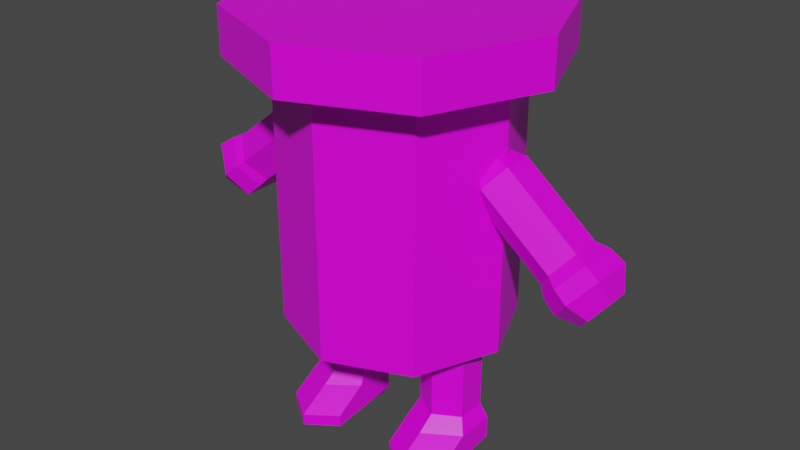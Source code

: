 # Source: Salt_Man_Rigged.blend  (saved by Blender 2.92.15; exported with 4.5.12 LTS)
import bpy
from mathutils import Matrix  # noqa: F401  (used for matrix-valued properties, if any)

bpy.ops.wm.read_factory_settings(use_empty=True)
scene = bpy.context.scene
scene.name = 'Scene'

# ---- collections
col_collection = bpy.data.collections.new('Collection'); scene.collection.children.link(col_collection)

# ---- images (referenced by path relative to the original .blend; pixels are not part of the script)
import os
ASSET_DIR = os.environ.get("B2B_ASSET_DIR", "")  # directory of the original .blend (textures are referenced by path, not embedded)
HERE = os.path.dirname(os.path.abspath(__file__))  # packed textures are extracted next to this script under _unpacked/

def load_image(name, relpath, width, height, colorspace="sRGB"):
    """Load a texture the original file referenced (path relative to the .blend, or extracted next to this script)."""
    p = next((c for c in (os.path.join(HERE, relpath), os.path.join(ASSET_DIR, relpath)) if relpath and os.path.exists(c)), "")
    if p:
        img = bpy.data.images.load(p, check_existing=True)
        img.name = name
    else:  # same state as the original file: an image datablock whose file is absent (Cycles renders it pink)
        img = bpy.data.images.new(name, width, height)
        img.source = "FILE"
        img.filepath = "//" + (relpath or name)
    img.colorspace_settings.name = colorspace
    return img
img_saltman_png = load_image('SaltMan.png', 'SaltMan.png', 1024, 1024, 'sRGB')

# ---- materials (node trees are filled in below, after node groups)
mat_material_001 = bpy.data.materials.new('Material.001')
mat_material_001.use_transparent_shadow = False

# ---- material node trees
mat_material_001.use_nodes = True; mat_material_001.node_tree.nodes.clear()
_N = mat_material_001.node_tree.nodes; _L = mat_material_001.node_tree.links
n0 = _N.new('ShaderNodeBsdfPrincipled'); n0.name = 'Principled BSDF'; n0.location = (10, 300)
n0.distribution = 'GGX'
n0.subsurface_method = 'RANDOM_WALK_SKIN'
n0.inputs[2].default_value = 0.4
n0.inputs[3].default_value = 1.45
n0.inputs[27].default_value = (0.0, 0.0, 0.0, 1.0)
n0.inputs[28].default_value = 1.0
n1 = _N.new('ShaderNodeOutputMaterial'); n1.name = 'Material Output'; n1.location = (300, 300)
n2 = _N.new('ShaderNodeNormalMap'); n2.name = 'Normal Map'; n2.location = (-300, -300)
n2.label = 'Normal/Map'
n2.inputs[0].default_value = 0.0
n3 = _N.new('ShaderNodeTexImage'); n3.name = 'Image Texture'; n3.location = (-280, 280)
n3.image = img_saltman_png
_L.new(n0.outputs[0], n1.inputs[0])
_L.new(n2.outputs[0], n0.inputs[5])
_L.new(n3.outputs[0], n0.inputs[0])
n1.is_active_output = True

# ---- world
world_world = bpy.data.worlds.new('World'); scene.world = world_world
world_world.use_nodes = True; world_world.node_tree.nodes.clear()
_N = world_world.node_tree.nodes; _L = world_world.node_tree.links
n0 = _N.new('ShaderNodeOutputWorld'); n0.name = 'World Output'; n0.location = (300, 300)
n1 = _N.new('ShaderNodeBackground'); n1.name = 'Background'; n1.location = (10, 300)
n1.inputs[0].default_value = (0.05088, 0.05088, 0.05088, 1.0)
_L.new(n1.outputs[0], n0.inputs[0])
n0.is_active_output = True
world_world.color = (0.05088, 0.05088, 0.05088)
world_world.use_sun_shadow = False
world_world.sun_shadow_jitter_overblur = 0.0

# ---- meshes
me_saltman_mesh = bpy.data.meshes.new('SaltMan_Mesh')
me_saltman_mesh.from_pydata([(0.03927, 0.4049, 0.4944), (-0.008236, 0.2172, 0.7283), (0.06063, 0.3857, 0.5928), (0.02985, 0.2172, 0.7283), (0.0262, 0.3483, 0.5463), (0.01081, 0.1965, 0.7026), (-0.04267, 0.3483, 0.5463), (-0.02728, 0.1965, 0.7026), (-0.0771, 0.3857, 0.5928), (-0.04633, 0.2172, 0.7283), (-0.04267, 0.4231, 0.6392), (-0.02728, 0.2379, 0.754), (0.0262, 0.4231, 0.6392), (0.01081, 0.2379, 0.754), (0.0262, 0.3881, 0.5143), (0.04355, 0.4356, 0.4675), (0.06063, 0.4255, 0.5608), (-0.04267, 0.3881, 0.5143), (-0.0771, 0.4255, 0.5608), (-0.04267, 0.4629, 0.6072), (0.0262, 0.4629, 0.6072), (0.0191, 0.4812, 0.449), (0.07145, 0.4456, 0.5445), (-0.05574, 0.4049, 0.4944), (-0.08792, 0.4456, 0.5445), (-0.05349, 0.4916, 0.5973), (0.03702, 0.4916, 0.5973), (0.07499, 0.4761, 0.5201), (-0.06002, 0.4356, 0.4675), (-0.09147, 0.4761, 0.5201), (-0.05703, 0.5244, 0.5752), (0.04056, 0.5244, 0.5752), (-0.008236, 0.5109, 0.4859), (0.04644, 0.5109, 0.4859), (-0.03557, 0.4812, 0.449), (-0.06291, 0.5109, 0.4859), (-0.03557, 0.5406, 0.5227), (0.0191, 0.5406, 0.5227), (0.06063, 0.3015, 0.6606), (0.0262, 0.2641, 0.6141), (-0.04267, 0.2641, 0.6141), (-0.0771, 0.3015, 0.6606), (-0.04267, 0.3389, 0.707), (0.0262, 0.3389, 0.707), (0.0262, 0.3053, 0.5809), (-0.04267, 0.3053, 0.5809), (-0.0771, 0.3427, 0.6274), (-0.04267, 0.38, 0.6739), (0.0262, 0.38, 0.6739), (0.06063, 0.3427, 0.6274), (0.06063, 0.2593, 0.6945), (0.0262, 0.222, 0.648), (-0.04267, 0.222, 0.648), (-0.0771, 0.2593, 0.6945), (-0.04267, 0.2967, 0.7409), (0.0262, 0.2967, 0.7409), (0.03677, -0.3997, 0.4973), (-0.008236, -0.2153, 0.7275), (0.06063, -0.3837, 0.5919), (0.02985, -0.2153, 0.7275), (0.0262, -0.3464, 0.5455), (0.01081, -0.1946, 0.7018), (-0.04267, -0.3464, 0.5455), (-0.02728, -0.1946, 0.7018), (-0.0771, -0.3837, 0.5919), (-0.04633, -0.2153, 0.7275), (-0.04267, -0.4211, 0.6384), (-0.02728, -0.236, 0.7532), (0.0262, -0.4211, 0.6384), (0.01081, -0.236, 0.7532), (0.0262, -0.3861, 0.5135), (0.04273, -0.4363, 0.465), (0.06063, -0.4235, 0.5599), (-0.04267, -0.3861, 0.5135), (-0.0771, -0.4235, 0.5599), (-0.04267, -0.4609, 0.6064), (0.0262, -0.4609, 0.6064), (0.0191, -0.4781, 0.4516), (0.06938, -0.4398, 0.5468), (-0.05324, -0.3997, 0.4973), (-0.08585, -0.4398, 0.5468), (-0.05142, -0.4841, 0.5983), (0.03495, -0.4841, 0.5983), (0.07432, -0.4763, 0.5175), (-0.0592, -0.4363, 0.465), (-0.09079, -0.4763, 0.5175), (-0.05635, -0.5241, 0.5722), (0.03988, -0.5241, 0.5722), (-0.008236, -0.5078, 0.4885), (0.04644, -0.5078, 0.4885), (-0.03557, -0.4781, 0.4516), (-0.06291, -0.5078, 0.4885), (-0.03557, -0.5375, 0.5254), (0.0191, -0.5375, 0.5254), (0.06063, -0.2995, 0.6597), (0.0262, -0.2621, 0.6133), (-0.04267, -0.2621, 0.6133), (-0.0771, -0.2995, 0.6597), (-0.04267, -0.3369, 0.7062), (0.0262, -0.3369, 0.7062), (0.0262, -0.3033, 0.5801), (-0.04267, -0.3033, 0.5801), (-0.0771, -0.3407, 0.6266), (-0.04267, -0.3781, 0.673), (0.0262, -0.3781, 0.673), (0.06063, -0.3407, 0.6266), (0.06063, -0.2574, 0.6936), (0.0262, -0.22, 0.6472), (-0.04267, -0.22, 0.6472), (-0.0771, -0.2574, 0.6936), (-0.04267, -0.2948, 0.7401), (0.0262, -0.2948, 0.7401), (0.0262, 0.08723, 0.1833), (0.0262, 0.08725, 0.1025), (0.0262, 0.2065, 0.1025), (0.0262, 0.2065, 0.1833), (0.06063, 0.1469, 0.1833), (0.02985, 0.1468, 0.3995), (-0.008235, 0.1532, 0.3995), (0.01081, 0.1138, 0.3995), (0.06063, 0.1468, 0.3455), (0.0262, 0.08721, 0.2385), (0.06063, 0.1469, 0.1025), (-0.04267, 0.08723, 0.1833), (-0.02728, 0.1138, 0.3995), (-0.04267, 0.08721, 0.2385), (-0.04267, 0.2065, 0.1833), (-0.04267, 0.2065, 0.1025), (-0.0771, 0.1469, 0.1833), (-0.04633, 0.1468, 0.3995), (-0.0771, 0.1468, 0.2385), (-0.04267, 0.08725, 0.1025), (-0.02728, 0.1798, 0.3996), (-0.04267, 0.2065, 0.2386), (-0.0771, 0.1469, 0.1025), (0.01081, 0.1798, 0.3996), (0.0262, 0.2065, 0.2386), (0.04658, 0.2258, 0.07076), (0.1026, 0.1469, 0.07416), (0.05083, 0.07783, 0.07451), (-0.05067, 0.07783, 0.07451), (-0.08086, 0.1469, 0.07416), (-0.04642, 0.2258, 0.07076), (0.1789, 0.1469, 0.00228), (0.1271, 0.07786, -0.000569), (-0.05067, 0.07786, 0.01682), (-0.08086, 0.1469, 0.01967), (-0.04642, 0.2259, 0.01721), (0.1228, 0.2259, -0.0001746), (-0.03684, 0.2098, 0.003156), (0.02804, 0.2098, 0.003156), (0.06431, 0.147, 0.003141), (0.02804, 0.08413, 0.003126), (-0.03684, 0.08413, 0.003126), (-0.07311, 0.147, 0.003141), (-0.008235, 0.147, 0.003141), (0.06063, 0.1468, 0.2385), (0.06063, 0.1468, 0.2914), (0.0262, 0.08717, 0.3455), (0.0262, 0.08719, 0.2914), (-0.04267, 0.08717, 0.3455), (-0.04267, 0.08719, 0.2914), (-0.0771, 0.1468, 0.3455), (-0.0771, 0.1468, 0.2914), (-0.04267, 0.2065, 0.3455), (-0.04267, 0.2065, 0.2914), (0.0262, 0.2065, 0.3455), (0.0262, 0.2065, 0.2914), (0.1789, 0.1469, 0.02953), (0.1271, 0.07784, 0.02828), (-0.05067, 0.07784, 0.04567), (-0.08086, 0.1469, 0.04691), (-0.04642, 0.2258, 0.04399), (0.1228, 0.2258, 0.0266), (0.0262, -0.08355, 0.1833), (0.0262, -0.08357, 0.1025), (0.0262, -0.2029, 0.1025), (0.0262, -0.2028, 0.1833), (0.06063, -0.1432, 0.1833), (0.02985, -0.1431, 0.3995), (-0.008235, -0.1508, 0.3995), (0.01081, -0.1101, 0.3995), (0.06063, -0.1431, 0.3455), (0.0262, -0.08353, 0.2385), (0.06063, -0.1432, 0.1025), (-0.04267, -0.08355, 0.1833), (-0.02728, -0.1101, 0.3995), (-0.04267, -0.08353, 0.2385), (-0.04267, -0.2028, 0.1833), (-0.04267, -0.2029, 0.1025), (-0.0771, -0.1432, 0.1833), (-0.04633, -0.1431, 0.3995), (-0.0771, -0.1432, 0.2385), (-0.04267, -0.08357, 0.1025), (-0.02728, -0.1761, 0.3996), (-0.04267, -0.2028, 0.2386), (-0.0771, -0.1432, 0.1025), (0.01081, -0.1761, 0.3996), (0.0262, -0.2028, 0.2386), (0.04658, -0.2221, 0.07076), (0.1026, -0.1432, 0.07416), (0.05083, -0.07415, 0.07451), (-0.05067, -0.07415, 0.07451), (-0.08086, -0.1432, 0.07416), (-0.04642, -0.2221, 0.07076), (0.1789, -0.1432, 0.02953), (0.1271, -0.07416, 0.02828), (-0.05067, -0.07416, 0.04567), (-0.08086, -0.1432, 0.04691), (-0.04642, -0.2222, 0.04399), (0.1228, -0.2222, 0.0266), (0.1228, -0.2222, -0.0001746), (-0.03684, -0.2061, 0.003156), (-0.04642, -0.2222, 0.01721), (0.02804, -0.2061, 0.003156), (0.1789, -0.1433, 0.00228), (0.1271, -0.07418, -0.000569), (0.06431, -0.1433, 0.003141), (-0.05067, -0.07418, 0.01682), (0.02804, -0.08045, 0.003126), (-0.08086, -0.1433, 0.01967), (-0.03684, -0.08045, 0.003126), (-0.07311, -0.1433, 0.003141), (-0.008235, -0.1433, 0.003141), (0.06063, -0.1432, 0.2385), (0.06063, -0.1432, 0.2914), (0.0262, -0.08349, 0.3455), (0.0262, -0.08351, 0.2914), (-0.04267, -0.08349, 0.3455), (-0.04267, -0.08351, 0.2914), (-0.0771, -0.1431, 0.3455), (-0.0771, -0.1432, 0.2914), (-0.04267, -0.2028, 0.3455), (-0.04267, -0.2028, 0.2914), (0.0262, -0.2028, 0.3455), (0.0262, -0.2028, 0.2914), (0.2639, 0.006222, 0.2906), (0.2639, 0.006222, 0.9066), (0.1855, -0.1832, 0.2906), (0.1855, -0.1832, 0.9066), (-0.003918, -0.2616, 0.2906), (-0.003918, -0.2616, 0.9066), (-0.1933, -0.1832, 0.2906), (-0.1933, -0.1832, 0.9066), (-0.2718, 0.006222, 0.2906), (-0.2718, 0.006222, 0.9066), (-0.1933, 0.1956, 0.2906), (-0.1933, 0.1956, 0.9066), (-0.003918, 0.2741, 0.2906), (-0.003918, 0.2741, 0.9066), (0.1855, 0.1956, 0.2906), (0.1855, 0.1956, 0.9066), (-0.003918, 0.006222, 1.014), (-0.003918, 0.006222, 0.2906), (0.2544, -0.252, 0.9066), (0.3613, 0.006222, 0.9066), (-0.003918, -0.359, 0.9066), (-0.2622, -0.252, 0.9066), (-0.3692, 0.006222, 0.9066), (-0.2622, 0.2645, 0.9066), (-0.003918, 0.3715, 0.9066), (0.2544, 0.2645, 0.9066), (0.2544, -0.252, 1.014), (0.3613, 0.006222, 1.014), (-0.003918, -0.359, 1.014), (-0.2622, -0.252, 1.014), (-0.3692, 0.006222, 1.014), (-0.2622, 0.2645, 1.014), (-0.003918, 0.3715, 1.014), (0.2544, 0.2645, 1.014)], [], [(4, 6, 17, 14), (1, 5, 3), (50, 3, 5, 51), (2, 4, 14, 16), (1, 7, 5), (51, 5, 7, 52), (10, 12, 20, 19), (1, 9, 7), (52, 7, 9, 53), (12, 2, 16, 20), (1, 11, 9), (53, 9, 11, 54), (8, 10, 19, 18), (1, 13, 11), (54, 11, 13, 55), (6, 8, 18, 17), (1, 3, 13), (55, 13, 3, 50), (19, 20, 26, 25), (20, 16, 22, 26), (16, 14, 0, 22), (14, 17, 23, 0), (17, 18, 24, 23), (18, 19, 25, 24), (26, 22, 27, 31), (22, 0, 15, 27), (0, 23, 28, 15), (23, 24, 29, 28), (24, 25, 30, 29), (25, 26, 31, 30), (29, 30, 36, 35), (30, 31, 37, 36), (31, 27, 33, 37), (27, 15, 21, 33), (15, 28, 34, 21), (28, 29, 35, 34), (32, 33, 21), (32, 21, 34), (32, 34, 35), (32, 35, 36), (32, 36, 37), (32, 37, 33), (48, 43, 38, 49), (47, 42, 43, 48), (46, 41, 42, 47), (45, 40, 41, 46), (44, 39, 40, 45), (49, 38, 39, 44), (2, 49, 44, 4), (4, 44, 45, 6), (6, 45, 46, 8), (8, 46, 47, 10), (10, 47, 48, 12), (12, 48, 49, 2), (43, 55, 50, 38), (42, 54, 55, 43), (41, 53, 54, 42), (40, 52, 53, 41), (39, 51, 52, 40), (38, 50, 51, 39), (60, 62, 73, 70), (57, 61, 59), (106, 59, 61, 107), (58, 60, 70, 72), (57, 63, 61), (107, 61, 63, 108), (66, 68, 76, 75), (57, 65, 63), (108, 63, 65, 109), (68, 58, 72, 76), (57, 67, 65), (109, 65, 67, 110), (64, 66, 75, 74), (57, 69, 67), (110, 67, 69, 111), (62, 64, 74, 73), (57, 59, 69), (111, 69, 59, 106), (75, 76, 82, 81), (76, 72, 78, 82), (72, 70, 56, 78), (70, 73, 79, 56), (73, 74, 80, 79), (74, 75, 81, 80), (82, 78, 83, 87), (78, 56, 71, 83), (56, 79, 84, 71), (79, 80, 85, 84), (80, 81, 86, 85), (81, 82, 87, 86), (85, 86, 92, 91), (86, 87, 93, 92), (87, 83, 89, 93), (83, 71, 77, 89), (71, 84, 90, 77), (84, 85, 91, 90), (88, 89, 77), (88, 77, 90), (88, 90, 91), (88, 91, 92), (88, 92, 93), (88, 93, 89), (104, 99, 94, 105), (103, 98, 99, 104), (102, 97, 98, 103), (101, 96, 97, 102), (100, 95, 96, 101), (105, 94, 95, 100), (58, 105, 100, 60), (60, 100, 101, 62), (62, 101, 102, 64), (64, 102, 103, 66), (66, 103, 104, 68), (68, 104, 105, 58), (99, 111, 106, 94), (98, 110, 111, 99), (97, 109, 110, 98), (96, 108, 109, 97), (95, 107, 108, 96), (94, 106, 107, 95), (112, 123, 131, 113), (118, 119, 117), (120, 117, 119, 158), (116, 112, 113, 122), (118, 124, 119), (158, 119, 124, 160), (126, 115, 114, 127), (118, 129, 124), (160, 124, 129, 162), (115, 116, 122, 114), (118, 132, 129), (162, 129, 132, 164), (128, 126, 127, 134), (118, 135, 132), (164, 132, 135, 166), (123, 128, 134, 131), (118, 117, 135), (166, 135, 117, 120), (127, 114, 137, 142), (114, 122, 138, 137), (122, 113, 139, 138), (113, 131, 140, 139), (131, 134, 141, 140), (134, 127, 142, 141), (173, 168, 143, 148), (168, 169, 144, 143), (169, 170, 145, 144), (170, 171, 146, 145), (171, 172, 147, 146), (172, 173, 148, 147), (146, 147, 149, 154), (147, 148, 150, 149), (148, 143, 151, 150), (143, 144, 152, 151), (144, 145, 153, 152), (145, 146, 154, 153), (155, 151, 152), (155, 152, 153), (155, 153, 154), (155, 154, 149), (155, 149, 150), (155, 150, 151), (136, 167, 157, 156), (133, 165, 167, 136), (130, 163, 165, 133), (125, 161, 163, 130), (121, 159, 161, 125), (156, 157, 159, 121), (116, 156, 121, 112), (112, 121, 125, 123), (123, 125, 130, 128), (128, 130, 133, 126), (126, 133, 136, 115), (115, 136, 156, 116), (167, 166, 120, 157), (165, 164, 166, 167), (163, 162, 164, 165), (161, 160, 162, 163), (159, 158, 160, 161), (157, 120, 158, 159), (142, 137, 173, 172), (141, 142, 172, 171), (140, 141, 171, 170), (139, 140, 170, 169), (138, 139, 169, 168), (137, 138, 168, 173), (174, 175, 193, 185), (180, 179, 181), (182, 226, 181, 179), (178, 184, 175, 174), (180, 181, 186), (226, 228, 186, 181), (188, 189, 176, 177), (180, 186, 191), (228, 230, 191, 186), (177, 176, 184, 178), (180, 191, 194), (230, 232, 194, 191), (190, 196, 189, 188), (180, 194, 197), (232, 234, 197, 194), (185, 193, 196, 190), (180, 197, 179), (234, 182, 179, 197), (189, 204, 199, 176), (176, 199, 200, 184), (184, 200, 201, 175), (175, 201, 202, 193), (193, 202, 203, 196), (196, 203, 204, 189), (210, 211, 215, 205), (205, 215, 216, 206), (206, 216, 218, 207), (207, 218, 220, 208), (208, 220, 213, 209), (209, 213, 211, 210), (220, 222, 212, 213), (213, 212, 214, 211), (211, 214, 217, 215), (215, 217, 219, 216), (216, 219, 221, 218), (218, 221, 222, 220), (223, 219, 217), (223, 221, 219), (223, 222, 221), (223, 212, 222), (223, 214, 212), (223, 217, 214), (198, 224, 225, 235), (195, 198, 235, 233), (192, 195, 233, 231), (187, 192, 231, 229), (183, 187, 229, 227), (224, 183, 227, 225), (178, 174, 183, 224), (174, 185, 187, 183), (185, 190, 192, 187), (190, 188, 195, 192), (188, 177, 198, 195), (177, 178, 224, 198), (235, 225, 182, 234), (233, 235, 234, 232), (231, 233, 232, 230), (229, 231, 230, 228), (227, 229, 228, 226), (225, 227, 226, 182), (204, 209, 210, 199), (203, 208, 209, 204), (202, 207, 208, 203), (201, 206, 207, 202), (200, 205, 206, 201), (199, 210, 205, 200), (236, 237, 239, 238), (238, 239, 241, 240), (240, 241, 243, 242), (242, 243, 245, 244), (244, 245, 247, 246), (246, 247, 249, 248), (252, 262, 263), (248, 249, 251, 250), (250, 251, 237, 236), (250, 236, 253), (248, 250, 253), (252, 263, 269), (239, 237, 255, 254), (237, 251, 261, 255), (243, 241, 256, 257), (252, 269, 268), (252, 268, 267), (247, 245, 258, 259), (256, 254, 262, 264), (259, 258, 266, 267), (255, 261, 269, 263), (254, 255, 263, 262), (257, 256, 264, 265), (260, 259, 267, 268), (258, 257, 265, 266), (261, 260, 268, 269), (249, 247, 259, 260), (252, 264, 262), (245, 243, 257, 258), (252, 265, 264), (252, 266, 265), (241, 239, 254, 256), (251, 249, 260, 261), (252, 267, 266), (242, 244, 253), (246, 248, 253), (240, 242, 253), (236, 238, 253), (238, 240, 253), (244, 246, 253)])
me_saltman_mesh.polygons.foreach_set('use_smooth', [True] * 292)
_k = set([(0, 14), (0, 15), (0, 22), (0, 23), (2, 16), (2, 49), (3, 5), (3, 13), (3, 50), (4, 14), (4, 44), (5, 7), (5, 51), (6, 17), (6, 45), (7, 9), (7, 52), (8, 18), (8, 46), (9, 11), (9, 53), (10, 19), (10, 47), (11, 13), (11, 54), (12, 20), (12, 48), (13, 55), (14, 16), (14, 17), (15, 21), (15, 27), (15, 28), (16, 20), (16, 22), (17, 18), (17, 23), (18, 19), (18, 24), (19, 20), (19, 25), (20, 26), (21, 33), (21, 34), (22, 26), (22, 27), (23, 24), (23, 28), (24, 25), (24, 29), (25, 26), (25, 30), (26, 31), (27, 31), (27, 33), (28, 29), (28, 34), (29, 30), (29, 35), (30, 31), (30, 36), (31, 37), (33, 37), (34, 35), (35, 36), (36, 37), (38, 49), (38, 50), (39, 44), (39, 51), (40, 45), (40, 52), (41, 46), (41, 53), (42, 47), (42, 54), (43, 48), (43, 55), (50, 51), (50, 55), (51, 52), (52, 53), (53, 54), (54, 55), (56, 70), (56, 71), (56, 78), (56, 79), (58, 72), (58, 105), (59, 61), (59, 69), (59, 106), (60, 70), (60, 100), (61, 63), (61, 107), (62, 73), (62, 101), (63, 65), (63, 108), (64, 74), (64, 102), (65, 67), (65, 109), (66, 75), (66, 103), (67, 69), (67, 110), (68, 76), (68, 104), (69, 111), (70, 72), (70, 73), (71, 77), (71, 83), (71, 84), (72, 76), (72, 78), (73, 74), (73, 79), (74, 75), (74, 80), (75, 76), (75, 81), (76, 82), (77, 89), (77, 90), (78, 82), (78, 83), (79, 80), (79, 84), (80, 81), (80, 85), (81, 82), (81, 86), (82, 87), (83, 87), (83, 89), (84, 85), (84, 90), (85, 86), (85, 91), (86, 87), (86, 92), (87, 93), (89, 93), (90, 91), (91, 92), (92, 93), (94, 105), (94, 106), (95, 100), (95, 107), (96, 101), (96, 108), (97, 102), (97, 109), (98, 103), (98, 110), (99, 104), (99, 111), (106, 107), (106, 111), (107, 108), (108, 109), (109, 110), (110, 111), (112, 113), (112, 121), (113, 122), (113, 131), (113, 139), (114, 115), (114, 122), (114, 127), (114, 137), (115, 136), (116, 122), (116, 156), (117, 119), (117, 120), (117, 135), (119, 124), (119, 158), (120, 157), (120, 158), (120, 166), (121, 159), (122, 138), (123, 125), (123, 131), (124, 129), (124, 160), (125, 161), (126, 127), (126, 133), (127, 134), (127, 142), (128, 130), (128, 134), (129, 132), (129, 162), (130, 163), (131, 134), (131, 140), (132, 135), (132, 164), (133, 165), (134, 141), (135, 166), (136, 167), (137, 138), (137, 142), (137, 173), (138, 139), (138, 168), (139, 140), (139, 169), (140, 141), (140, 170), (141, 142), (141, 171), (142, 172), (143, 144), (143, 148), (143, 151), (143, 168), (144, 145), (144, 152), (144, 169), (145, 146), (145, 153), (145, 170), (146, 147), (146, 154), (146, 171), (147, 148), (147, 149), (147, 172), (148, 150), (148, 173), (149, 150), (149, 154), (150, 151), (151, 152), (152, 153), (153, 154), (156, 157), (158, 159), (158, 160), (160, 161), (160, 162), (162, 163), (162, 164), (164, 165), (164, 166), (166, 167), (168, 169), (168, 173), (174, 175), (174, 183), (175, 184), (175, 193), (175, 201), (176, 177), (176, 184), (176, 189), (176, 199), (177, 198), (178, 184), (178, 224), (179, 181), (179, 182), (179, 197), (181, 186), (181, 226), (182, 225), (182, 226), (182, 234), (183, 227), (184, 200), (185, 187), (185, 193), (186, 191), (186, 228), (187, 229), (188, 189), (188, 195), (189, 196), (189, 204), (190, 192), (190, 196), (191, 194), (191, 230), (192, 231), (193, 196), (193, 202), (194, 197), (194, 232), (195, 233), (196, 203), (197, 234), (198, 235), (199, 200), (199, 204), (199, 210), (200, 201), (200, 205), (201, 202), (201, 206), (202, 203), (202, 207), (203, 204), (203, 208), (204, 209), (205, 206), (205, 210), (205, 215), (206, 216), (207, 218), (208, 220), (209, 213), (210, 211), (211, 213), (211, 214), (211, 215), (212, 213), (212, 214), (212, 222), (213, 220), (214, 217), (215, 216), (215, 217), (216, 218), (216, 219), (217, 219), (218, 220), (218, 221), (219, 221), (220, 222), (221, 222), (224, 225), (226, 227), (226, 228), (228, 229), (228, 230), (230, 231), (230, 232), (232, 233), (232, 234), (234, 235), (236, 237), (236, 238), (236, 250), (237, 239), (237, 251), (238, 239), (238, 240), (239, 241), (240, 241), (240, 242), (241, 243), (242, 243), (242, 244), (243, 245), (244, 245), (244, 246), (245, 247), (246, 247), (246, 248), (247, 249), (248, 249), (248, 250), (249, 251), (250, 251), (254, 255), (254, 256), (254, 262), (255, 261), (255, 263), (256, 257), (256, 264), (257, 258), (257, 265), (258, 259), (258, 266), (259, 260), (259, 267), (260, 261), (260, 268), (261, 269), (262, 263), (262, 264), (263, 269), (264, 265), (265, 266), (266, 267), (267, 268), (268, 269)])
me_saltman_mesh.attributes.new('sharp_edge', 'BOOLEAN', 'EDGE').data.foreach_set('value', [ (min(e.vertices), max(e.vertices)) in _k for e in me_saltman_mesh.edges])
_uv = me_saltman_mesh.uv_layers.new(name='UVMap')
_uv.uv.foreach_set('vector', [0.7375, 0.308, 0.6734, 0.3132, 0.6749, 0.2624, 0.7386, 0.2669, 0.8343, 0.4483, 0.8034, 0.4377, 0.8171, 0.4228, 0.8051, 0.3982, 0.8171, 0.4228, 0.8034, 0.4377, 0.7764, 0.4172, 0.7885, 0.3059, 0.7375, 0.308, 0.7386, 0.2669, 0.7896, 0.2721, 0.8343, 0.4483, 0.7998, 0.4677, 0.8034, 0.4377, 0.7764, 0.4172, 0.8034, 0.4377, 0.7998, 0.4677, 0.7429, 0.4602, 0.8759, 0.3062, 0.8328, 0.3058, 0.8332, 0.2754, 0.8763, 0.2726, 0.8343, 0.4483, 0.8645, 0.4347, 0.8732, 0.4667, 0.9282, 0.4452, 0.8732, 0.4667, 0.8645, 0.4347, 0.8911, 0.411, 0.8328, 0.3058, 0.7885, 0.3059, 0.7896, 0.2721, 0.8332, 0.2754, 0.8343, 0.4483, 0.8495, 0.4214, 0.8645, 0.4347, 0.8911, 0.411, 0.8645, 0.4347, 0.8495, 0.4214, 0.861, 0.3959, 0.9235, 0.3095, 0.8759, 0.3062, 0.8763, 0.2726, 0.9256, 0.2698, 0.8343, 0.4483, 0.8332, 0.4179, 0.8495, 0.4214, 0.861, 0.3959, 0.8495, 0.4214, 0.8332, 0.4179, 0.8329, 0.3921, 0.9782, 0.3177, 0.9235, 0.3095, 0.9256, 0.2698, 0.9838, 0.273, 0.8343, 0.4483, 0.8171, 0.4228, 0.8332, 0.4179, 0.8329, 0.3921, 0.8332, 0.4179, 0.8171, 0.4228, 0.8051, 0.3982, 0.8795, 0.1624, 0.8364, 0.1652, 0.8349, 0.1471, 0.8806, 0.1441, 0.8364, 0.1652, 0.7928, 0.1618, 0.7943, 0.1457, 0.8349, 0.1471, 0.7928, 0.1618, 0.7418, 0.1567, 0.7505, 0.139, 0.7943, 0.1457, 0.7418, 0.1567, 0.6781, 0.1522, 0.6707, 0.1225, 0.7505, 0.139, 0.9871, 0.1627, 0.9288, 0.1596, 0.9274, 0.1407, 0.9863, 0.1368, 0.9288, 0.1596, 0.8795, 0.1624, 0.8806, 0.1441, 0.9274, 0.1407, 0.8349, 0.1471, 0.7943, 0.1457, 0.7975, 0.1277, 0.8345, 0.1296, 0.7943, 0.1457, 0.7505, 0.139, 0.7593, 0.1175, 0.7975, 0.1277, 0.7505, 0.139, 0.6707, 0.1225, 0.6855, 0.0846, 0.7593, 0.1175, 0.9863, 0.1368, 0.9274, 0.1407, 0.921, 0.1179, 0.974, 0.1002, 0.9274, 0.1407, 0.8806, 0.1441, 0.8776, 0.126, 0.921, 0.1179, 0.8806, 0.1441, 0.8349, 0.1471, 0.8345, 0.1296, 0.8776, 0.126, 0.921, 0.1179, 0.8776, 0.126, 0.8576, 0.0666, 0.8795, 0.04751, 0.8776, 0.126, 0.8345, 0.1296, 0.8361, 0.07183, 0.8576, 0.0666, 0.8345, 0.1296, 0.7975, 0.1277, 0.8142, 0.06721, 0.8361, 0.07183, 0.7975, 0.1277, 0.7593, 0.1175, 0.7941, 0.04987, 0.8142, 0.06721, 0.7593, 0.1175, 0.6855, 0.0846, 0.7795, 0.0102, 0.7941, 0.04987, 0.974, 0.1002, 0.921, 0.1179, 0.8795, 0.04751, 0.8897, 0.004271, 0.8352, 0.02802, 0.8142, 0.06721, 0.7941, 0.04987, 0.8352, 0.02802, 0.7941, 0.04987, 0.7795, 0.0102, 0.8352, 0.02802, 0.8897, 0.004271, 0.8795, 0.04751, 0.8352, 0.02802, 0.8795, 0.04751, 0.8576, 0.0666, 0.8352, 0.02802, 0.8576, 0.0666, 0.8361, 0.07183, 0.8352, 0.02802, 0.8361, 0.07183, 0.8142, 0.06721, 0.8326, 0.3386, 0.8329, 0.3672, 0.7972, 0.3722, 0.7913, 0.3416, 0.8731, 0.3409, 0.8683, 0.3707, 0.8329, 0.3672, 0.8326, 0.3386, 0.9171, 0.3492, 0.9066, 0.3832, 0.8683, 0.3707, 0.8731, 0.3409, 0.9685, 0.3638, 0.9529, 0.4059, 0.9066, 0.3832, 0.9171, 0.3492, 0.744, 0.351, 0.7574, 0.3876, 0.7058, 0.4185, 0.684, 0.369, 0.7913, 0.3416, 0.7972, 0.3722, 0.7574, 0.3876, 0.744, 0.351, 0.7885, 0.3059, 0.7913, 0.3416, 0.744, 0.351, 0.7375, 0.308, 0.7375, 0.308, 0.744, 0.351, 0.684, 0.369, 0.6734, 0.3132, 0.9782, 0.3177, 0.9685, 0.3638, 0.9171, 0.3492, 0.9235, 0.3095, 0.9235, 0.3095, 0.9171, 0.3492, 0.8731, 0.3409, 0.8759, 0.3062, 0.8759, 0.3062, 0.8731, 0.3409, 0.8326, 0.3386, 0.8328, 0.3058, 0.8328, 0.3058, 0.8326, 0.3386, 0.7913, 0.3416, 0.7885, 0.3059, 0.8329, 0.3672, 0.8329, 0.3921, 0.8051, 0.3982, 0.7972, 0.3722, 0.8683, 0.3707, 0.861, 0.3959, 0.8329, 0.3921, 0.8329, 0.3672, 0.9066, 0.3832, 0.8911, 0.411, 0.861, 0.3959, 0.8683, 0.3707, 0.9529, 0.4059, 0.9282, 0.4452, 0.8911, 0.411, 0.9066, 0.3832, 0.7574, 0.3876, 0.7764, 0.4172, 0.7429, 0.4602, 0.7058, 0.4185, 0.7972, 0.3722, 0.8051, 0.3982, 0.7764, 0.4172, 0.7574, 0.3876, 0.7395, 0.3062, 0.676, 0.3099, 0.6782, 0.2601, 0.7411, 0.2654, 0.8342, 0.4496, 0.8026, 0.4379, 0.8173, 0.4231, 0.8044, 0.3982, 0.8173, 0.4231, 0.8026, 0.4379, 0.7755, 0.4153, 0.7897, 0.3047, 0.7395, 0.3062, 0.7411, 0.2654, 0.7914, 0.271, 0.8342, 0.4496, 0.7979, 0.4684, 0.8026, 0.4379, 0.7755, 0.4153, 0.8026, 0.4379, 0.7979, 0.4684, 0.7399, 0.4582, 0.8775, 0.3061, 0.8342, 0.3053, 0.8349, 0.2749, 0.878, 0.2724, 0.8342, 0.4496, 0.8651, 0.4357, 0.8738, 0.4683, 0.9294, 0.4467, 0.8738, 0.4683, 0.8651, 0.4357, 0.892, 0.4119, 0.8342, 0.3053, 0.7897, 0.3047, 0.7914, 0.271, 0.8349, 0.2749, 0.8342, 0.4496, 0.8499, 0.4221, 0.8651, 0.4357, 0.892, 0.4119, 0.8651, 0.4357, 0.8499, 0.4221, 0.8618, 0.3964, 0.9254, 0.3095, 0.8775, 0.3061, 0.878, 0.2724, 0.9275, 0.2697, 0.8342, 0.4496, 0.8334, 0.4184, 0.8499, 0.4221, 0.8618, 0.3964, 0.8499, 0.4221, 0.8334, 0.4184, 0.8332, 0.3922, 0.9805, 0.3177, 0.9254, 0.3095, 0.9275, 0.2697, 0.9861, 0.2728, 0.8342, 0.4496, 0.8173, 0.4231, 0.8334, 0.4184, 0.8332, 0.3922, 0.8334, 0.4184, 0.8173, 0.4231, 0.8044, 0.3982, 0.8812, 0.1622, 0.8381, 0.1647, 0.8371, 0.1501, 0.8822, 0.1474, 0.8381, 0.1647, 0.7947, 0.1608, 0.796, 0.1479, 0.8371, 0.1501, 0.7947, 0.1608, 0.7443, 0.1551, 0.7514, 0.141, 0.796, 0.1479, 0.7443, 0.1551, 0.6814, 0.1499, 0.6757, 0.1261, 0.7514, 0.141, 0.9893, 0.1625, 0.9308, 0.1595, 0.9296, 0.1441, 0.9886, 0.1415, 0.9308, 0.1595, 0.8812, 0.1622, 0.8822, 0.1474, 0.9296, 0.1441, 0.8371, 0.1501, 0.796, 0.1479, 0.8, 0.126, 0.8366, 0.1286, 0.796, 0.1479, 0.7514, 0.141, 0.7622, 0.1153, 0.8, 0.126, 0.7514, 0.141, 0.6757, 0.1261, 0.6922, 0.08103, 0.7622, 0.1153, 0.9886, 0.1415, 0.9296, 0.1441, 0.9222, 0.1166, 0.9744, 0.09758, 0.9296, 0.1441, 0.8822, 0.1474, 0.879, 0.1251, 0.9222, 0.1166, 0.8822, 0.1474, 0.8371, 0.1501, 0.8366, 0.1286, 0.879, 0.1251, 0.9222, 0.1166, 0.879, 0.1251, 0.8598, 0.06649, 0.8816, 0.04751, 0.879, 0.1251, 0.8366, 0.1286, 0.8384, 0.07162, 0.8598, 0.06649, 0.8366, 0.1286, 0.8, 0.126, 0.8167, 0.06694, 0.8384, 0.07162, 0.8, 0.126, 0.7622, 0.1153, 0.7969, 0.04965, 0.8167, 0.06694, 0.7622, 0.1153, 0.6922, 0.08103, 0.7826, 0.01035, 0.7969, 0.04965, 0.9744, 0.09758, 0.9222, 0.1166, 0.8816, 0.04751, 0.8918, 0.004472, 0.8377, 0.02815, 0.8167, 0.06694, 0.7969, 0.04965, 0.8377, 0.02815, 0.7969, 0.04965, 0.7826, 0.01035, 0.8377, 0.02815, 0.8918, 0.004472, 0.8816, 0.04751, 0.8377, 0.02815, 0.8816, 0.04751, 0.8598, 0.06649, 0.8377, 0.02815, 0.8598, 0.06649, 0.8384, 0.07162, 0.8377, 0.02815, 0.8384, 0.07162, 0.8167, 0.06694, 0.8336, 0.3383, 0.8336, 0.367, 0.7973, 0.3715, 0.7923, 0.3406, 0.8742, 0.3411, 0.8694, 0.3708, 0.8336, 0.367, 0.8336, 0.3383, 0.9191, 0.3494, 0.9078, 0.3839, 0.8694, 0.3708, 0.8742, 0.3411, 0.9708, 0.3644, 0.9547, 0.4072, 0.9078, 0.3839, 0.9191, 0.3494, 0.7447, 0.3488, 0.7573, 0.3855, 0.7047, 0.415, 0.6848, 0.3651, 0.7923, 0.3406, 0.7973, 0.3715, 0.7573, 0.3855, 0.7447, 0.3488, 0.7897, 0.3047, 0.7923, 0.3406, 0.7447, 0.3488, 0.7395, 0.3062, 0.7395, 0.3062, 0.7447, 0.3488, 0.6848, 0.3651, 0.676, 0.3099, 0.9805, 0.3177, 0.9708, 0.3644, 0.9191, 0.3494, 0.9254, 0.3095, 0.9254, 0.3095, 0.9191, 0.3494, 0.8742, 0.3411, 0.8775, 0.3061, 0.8775, 0.3061, 0.8742, 0.3411, 0.8336, 0.3383, 0.8342, 0.3053, 0.8342, 0.3053, 0.8336, 0.3383, 0.7923, 0.3406, 0.7897, 0.3047, 0.8336, 0.367, 0.8332, 0.3922, 0.8044, 0.3982, 0.7973, 0.3715, 0.8694, 0.3708, 0.8618, 0.3964, 0.8332, 0.3922, 0.8336, 0.367, 0.9078, 0.3839, 0.892, 0.4119, 0.8618, 0.3964, 0.8694, 0.3708, 0.9547, 0.4072, 0.9294, 0.4467, 0.892, 0.4119, 0.9078, 0.3839, 0.7573, 0.3855, 0.7755, 0.4153, 0.7399, 0.4582, 0.7047, 0.415, 0.7973, 0.3715, 0.8044, 0.3982, 0.7755, 0.4153, 0.7573, 0.3855, 0.4103, 0.2601, 0.3458, 0.256, 0.3705, 0.1767, 0.423, 0.2005, 0.5034, 0.4086, 0.4659, 0.3974, 0.4823, 0.3831, 0.47, 0.3556, 0.4823, 0.3831, 0.4659, 0.3974, 0.4389, 0.3717, 0.4596, 0.2627, 0.4103, 0.2601, 0.423, 0.2005, 0.4652, 0.2165, 0.5034, 0.4086, 0.4599, 0.4282, 0.4659, 0.3974, 0.4389, 0.3717, 0.4659, 0.3974, 0.4599, 0.4282, 0.4, 0.4143, 0.543, 0.2631, 0.5015, 0.2632, 0.503, 0.2178, 0.5404, 0.2145, 0.5034, 0.4086, 0.5377, 0.397, 0.5499, 0.4308, 0.6075, 0.4025, 0.5499, 0.4308, 0.5377, 0.397, 0.5645, 0.3688, 0.5015, 0.2632, 0.4596, 0.2627, 0.4652, 0.2165, 0.503, 0.2178, 0.5034, 0.4086, 0.5197, 0.3835, 0.5377, 0.397, 0.5645, 0.3688, 0.5377, 0.397, 0.5197, 0.3835, 0.5311, 0.3545, 0.589, 0.2628, 0.543, 0.2631, 0.5404, 0.2145, 0.5817, 0.2061, 0.5034, 0.4086, 0.5006, 0.3794, 0.5197, 0.3835, 0.5311, 0.3545, 0.5197, 0.3835, 0.5006, 0.3794, 0.5004, 0.3509, 0.6444, 0.2613, 0.589, 0.2628, 0.5817, 0.2061, 0.6322, 0.1909, 0.5034, 0.4086, 0.4823, 0.3831, 0.5006, 0.3794, 0.5004, 0.3509, 0.5006, 0.3794, 0.4823, 0.3831, 0.47, 0.3556, 0.5305, 0.1201, 0.4932, 0.1234, 0.4908, 0.1053, 0.5252, 0.1039, 0.4932, 0.1234, 0.4553, 0.1221, 0.4611, 0.0999, 0.4908, 0.1053, 0.4553, 0.1221, 0.4131, 0.1061, 0.43, 0.09118, 0.4611, 0.0999, 0.4131, 0.1061, 0.3606, 0.08234, 0.3658, 0.05623, 0.43, 0.09118, 0.6224, 0.0965, 0.5718, 0.1117, 0.567, 0.0948, 0.6169, 0.07129, 0.5718, 0.1117, 0.5305, 0.1201, 0.5252, 0.1039, 0.567, 0.0948, 0.4913, 0.09637, 0.4634, 0.09153, 0.4657, 0.08438, 0.4913, 0.08702, 0.4634, 0.09153, 0.4357, 0.07946, 0.4433, 0.06875, 0.4657, 0.08438, 0.4357, 0.07946, 0.3803, 0.03582, 0.399, 0.01693, 0.4433, 0.06875, 0.6054, 0.05042, 0.5606, 0.07984, 0.5531, 0.06724, 0.5907, 0.03067, 0.5606, 0.07984, 0.5229, 0.09322, 0.52, 0.08394, 0.5531, 0.06724, 0.5229, 0.09322, 0.4913, 0.09637, 0.4913, 0.08702, 0.52, 0.08394, 0.5531, 0.06724, 0.52, 0.08394, 0.5176, 0.07615, 0.5471, 0.05955, 0.52, 0.08394, 0.4913, 0.08702, 0.4945, 0.07869, 0.5176, 0.07615, 0.4913, 0.08702, 0.4657, 0.08438, 0.4703, 0.07196, 0.4945, 0.07869, 0.4657, 0.08438, 0.4433, 0.06875, 0.4437, 0.05592, 0.4703, 0.07196, 0.4433, 0.06875, 0.399, 0.01693, 0.4159, 0.01809, 0.4437, 0.05592, 0.5907, 0.03067, 0.5531, 0.06724, 0.5471, 0.05955, 0.5783, 0.01774, 0.4993, 0.0185, 0.4703, 0.07196, 0.4437, 0.05592, 0.4993, 0.0185, 0.4437, 0.05592, 0.4159, 0.01809, 0.4993, 0.0185, 0.5783, 0.01774, 0.5471, 0.05955, 0.4993, 0.0185, 0.5471, 0.05955, 0.5176, 0.07615, 0.4993, 0.0185, 0.5176, 0.07615, 0.4945, 0.07869, 0.4993, 0.0185, 0.4945, 0.07869, 0.4703, 0.07196, 0.5012, 0.2954, 0.5011, 0.3247, 0.4639, 0.3279, 0.46, 0.2972, 0.5417, 0.2972, 0.5379, 0.3277, 0.5011, 0.3247, 0.5012, 0.2954, 0.5867, 0.3024, 0.5788, 0.3383, 0.5379, 0.3277, 0.5417, 0.2972, 0.6418, 0.311, 0.6303, 0.3576, 0.5788, 0.3383, 0.5867, 0.3024, 0.4123, 0.3026, 0.4223, 0.3402, 0.3664, 0.3673, 0.3495, 0.3143, 0.46, 0.2972, 0.4639, 0.3279, 0.4223, 0.3402, 0.4123, 0.3026, 0.4596, 0.2627, 0.46, 0.2972, 0.4123, 0.3026, 0.4103, 0.2601, 0.4103, 0.2601, 0.4123, 0.3026, 0.3495, 0.3143, 0.3458, 0.256, 0.6444, 0.2613, 0.6418, 0.311, 0.5867, 0.3024, 0.589, 0.2628, 0.589, 0.2628, 0.5867, 0.3024, 0.5417, 0.2972, 0.543, 0.2631, 0.543, 0.2631, 0.5417, 0.2972, 0.5012, 0.2954, 0.5015, 0.2632, 0.5015, 0.2632, 0.5012, 0.2954, 0.46, 0.2972, 0.4596, 0.2627, 0.5011, 0.3247, 0.5004, 0.3509, 0.47, 0.3556, 0.4639, 0.3279, 0.5379, 0.3277, 0.5311, 0.3545, 0.5004, 0.3509, 0.5011, 0.3247, 0.5788, 0.3383, 0.5645, 0.3688, 0.5311, 0.3545, 0.5379, 0.3277, 0.6303, 0.3576, 0.6075, 0.4025, 0.5645, 0.3688, 0.5788, 0.3383, 0.4223, 0.3402, 0.4389, 0.3717, 0.4, 0.4143, 0.3664, 0.3673, 0.4639, 0.3279, 0.47, 0.3556, 0.4389, 0.3717, 0.4223, 0.3402, 0.5252, 0.1039, 0.4908, 0.1053, 0.4913, 0.09637, 0.5229, 0.09322, 0.567, 0.0948, 0.5252, 0.1039, 0.5229, 0.09322, 0.5606, 0.07984, 0.6169, 0.07129, 0.567, 0.0948, 0.5606, 0.07984, 0.6054, 0.05042, 0.43, 0.09118, 0.3658, 0.05623, 0.3803, 0.03582, 0.4357, 0.07946, 0.4611, 0.0999, 0.43, 0.09118, 0.4357, 0.07946, 0.4634, 0.09153, 0.4908, 0.1053, 0.4611, 0.0999, 0.4634, 0.09153, 0.4913, 0.09637, 0.5873, 0.2607, 0.5751, 0.201, 0.6277, 0.1777, 0.6518, 0.2571, 0.4927, 0.4079, 0.5146, 0.3832, 0.5309, 0.3975, 0.5269, 0.3557, 0.5579, 0.372, 0.5309, 0.3975, 0.5146, 0.3832, 0.538, 0.2629, 0.5328, 0.2167, 0.5751, 0.201, 0.5873, 0.2607, 0.4927, 0.4079, 0.5309, 0.3975, 0.5367, 0.4281, 0.5579, 0.372, 0.5964, 0.4147, 0.5367, 0.4281, 0.5309, 0.3975, 0.4545, 0.2626, 0.4576, 0.214, 0.4949, 0.2176, 0.496, 0.2631, 0.4927, 0.4079, 0.4457, 0.4304, 0.4584, 0.397, 0.3885, 0.4014, 0.4319, 0.3683, 0.4584, 0.397, 0.4457, 0.4304, 0.496, 0.2631, 0.4949, 0.2176, 0.5328, 0.2167, 0.538, 0.2629, 0.4927, 0.4079, 0.4584, 0.397, 0.4767, 0.3837, 0.4319, 0.3683, 0.4656, 0.3543, 0.4767, 0.3837, 0.4584, 0.397, 0.4085, 0.2618, 0.4163, 0.2052, 0.4576, 0.214, 0.4545, 0.2626, 0.4927, 0.4079, 0.4767, 0.3837, 0.4962, 0.3797, 0.4656, 0.3543, 0.4965, 0.3509, 0.4962, 0.3797, 0.4767, 0.3837, 0.353, 0.2599, 0.3659, 0.1895, 0.4163, 0.2052, 0.4085, 0.2618, 0.4927, 0.4079, 0.4962, 0.3797, 0.5146, 0.3832, 0.4965, 0.3509, 0.5269, 0.3557, 0.5146, 0.3832, 0.4962, 0.3797, 0.4477, 0.1196, 0.4532, 0.1034, 0.4876, 0.1051, 0.485, 0.1232, 0.485, 0.1232, 0.4876, 0.1051, 0.5173, 0.09999, 0.5229, 0.1223, 0.5229, 0.1223, 0.5173, 0.09999, 0.5484, 0.09153, 0.5652, 0.1066, 0.5652, 0.1066, 0.5484, 0.09153, 0.613, 0.05715, 0.6179, 0.08329, 0.356, 0.09514, 0.3618, 0.06997, 0.4114, 0.09395, 0.4064, 0.1108, 0.4064, 0.1108, 0.4114, 0.09395, 0.4532, 0.1034, 0.4477, 0.1196, 0.4872, 0.0962, 0.4872, 0.08685, 0.5128, 0.08442, 0.5151, 0.09159, 0.5151, 0.09159, 0.5128, 0.08442, 0.5354, 0.06899, 0.5429, 0.07977, 0.5429, 0.07977, 0.5354, 0.06899, 0.5801, 0.01758, 0.5986, 0.03662, 0.3735, 0.0492, 0.3883, 0.02959, 0.4256, 0.06651, 0.418, 0.07904, 0.418, 0.07904, 0.4256, 0.06651, 0.4585, 0.08351, 0.4555, 0.09276, 0.4555, 0.09276, 0.4585, 0.08351, 0.4872, 0.08685, 0.4872, 0.0962, 0.4256, 0.06651, 0.4316, 0.05887, 0.461, 0.07574, 0.4585, 0.08351, 0.4585, 0.08351, 0.461, 0.07574, 0.4841, 0.07848, 0.4872, 0.08685, 0.4872, 0.08685, 0.4841, 0.07848, 0.5083, 0.07196, 0.5128, 0.08442, 0.5128, 0.08442, 0.5083, 0.07196, 0.535, 0.05616, 0.5354, 0.06899, 0.5354, 0.06899, 0.535, 0.05616, 0.5632, 0.01859, 0.5801, 0.01758, 0.3883, 0.02959, 0.4008, 0.01677, 0.4316, 0.05887, 0.4256, 0.06651, 0.4799, 0.01826, 0.535, 0.05616, 0.5083, 0.07196, 0.4799, 0.01826, 0.5632, 0.01859, 0.535, 0.05616, 0.4799, 0.01826, 0.4316, 0.05887, 0.4008, 0.01677, 0.4799, 0.01826, 0.461, 0.07574, 0.4316, 0.05887, 0.4799, 0.01826, 0.4841, 0.07848, 0.461, 0.07574, 0.4799, 0.01826, 0.5083, 0.07196, 0.4841, 0.07848, 0.4961, 0.2953, 0.5373, 0.2974, 0.5332, 0.3281, 0.496, 0.3247, 0.4555, 0.2967, 0.4961, 0.2953, 0.496, 0.3247, 0.4591, 0.3274, 0.4104, 0.3016, 0.4555, 0.2967, 0.4591, 0.3274, 0.4179, 0.3375, 0.3552, 0.3095, 0.4104, 0.3016, 0.4179, 0.3375, 0.3662, 0.3564, 0.5849, 0.3031, 0.6476, 0.3153, 0.6303, 0.3681, 0.5747, 0.3406, 0.5373, 0.2974, 0.5849, 0.3031, 0.5747, 0.3406, 0.5332, 0.3281, 0.538, 0.2629, 0.5873, 0.2607, 0.5849, 0.3031, 0.5373, 0.2974, 0.5873, 0.2607, 0.6518, 0.2571, 0.6476, 0.3153, 0.5849, 0.3031, 0.353, 0.2599, 0.4085, 0.2618, 0.4104, 0.3016, 0.3552, 0.3095, 0.4085, 0.2618, 0.4545, 0.2626, 0.4555, 0.2967, 0.4104, 0.3016, 0.4545, 0.2626, 0.496, 0.2631, 0.4961, 0.2953, 0.4555, 0.2967, 0.496, 0.2631, 0.538, 0.2629, 0.5373, 0.2974, 0.4961, 0.2953, 0.496, 0.3247, 0.5332, 0.3281, 0.5269, 0.3557, 0.4965, 0.3509, 0.4591, 0.3274, 0.496, 0.3247, 0.4965, 0.3509, 0.4656, 0.3543, 0.4179, 0.3375, 0.4591, 0.3274, 0.4656, 0.3543, 0.4319, 0.3683, 0.3662, 0.3564, 0.4179, 0.3375, 0.4319, 0.3683, 0.3885, 0.4014, 0.5747, 0.3406, 0.6303, 0.3681, 0.5964, 0.4147, 0.5579, 0.372, 0.5332, 0.3281, 0.5747, 0.3406, 0.5579, 0.372, 0.5269, 0.3557, 0.4532, 0.1034, 0.4555, 0.09276, 0.4872, 0.0962, 0.4876, 0.1051, 0.4114, 0.09395, 0.418, 0.07904, 0.4555, 0.09276, 0.4532, 0.1034, 0.3618, 0.06997, 0.3735, 0.0492, 0.418, 0.07904, 0.4114, 0.09395, 0.5484, 0.09153, 0.5429, 0.07977, 0.5986, 0.03662, 0.613, 0.05715, 0.5173, 0.09999, 0.5151, 0.09159, 0.5429, 0.07977, 0.5484, 0.09153, 0.4876, 0.1051, 0.4872, 0.0962, 0.5151, 0.09159, 0.5173, 0.09999, 0.2799, 0.7873, 0.2799, 0.9889, 0.347, 0.9889, 0.347, 0.7873, 0.347, 0.7873, 0.347, 0.9889, 0.4142, 0.9889, 0.4142, 0.7873, 0.4142, 0.7873, 0.4142, 0.9889, 0.4813, 0.9889, 0.4813, 0.7873, 0.4813, 0.7873, 0.4813, 0.9889, 0.5484, 0.9889, 0.5484, 0.7873, 0.01149, 0.7873, 0.01149, 0.9889, 0.0786, 0.9889, 0.0786, 0.7873, 0.0786, 0.7873, 0.0786, 0.9889, 0.1457, 0.9889, 0.1457, 0.7873, 0.7074, 0.8466, 0.6401, 0.8182, 0.6799, 0.779, 0.1457, 0.7873, 0.1457, 0.9889, 0.2128, 0.9889, 0.2128, 0.7873, 0.2128, 0.7873, 0.2128, 0.9889, 0.2799, 0.9889, 0.2799, 0.7873, 0.2109, 0.6249, 0.1549, 0.6809, 0.1153, 0.5853, 0.2109, 0.5457, 0.2109, 0.6249, 0.1153, 0.5853, 0.7074, 0.8466, 0.6799, 0.779, 0.7358, 0.7794, 0.5685, 0.7891, 0.6498, 0.7077, 0.6664, 0.7515, 0.6112, 0.8083, 0.6498, 0.7077, 0.7649, 0.7077, 0.7456, 0.7504, 0.6664, 0.7515, 0.6498, 0.9855, 0.5685, 0.9041, 0.6123, 0.8876, 0.6691, 0.9428, 0.7074, 0.8466, 0.7358, 0.7794, 0.775, 0.8191, 0.7074, 0.8466, 0.775, 0.8191, 0.7746, 0.875, 0.8463, 0.9041, 0.7649, 0.9855, 0.7484, 0.9416, 0.8036, 0.8848, 0.6123, 0.8876, 0.6112, 0.8083, 0.6401, 0.8182, 0.6398, 0.874, 0.8036, 0.8848, 0.7484, 0.9416, 0.7348, 0.9142, 0.7746, 0.875, 0.6664, 0.7515, 0.7456, 0.7504, 0.7358, 0.7794, 0.6799, 0.779, 0.6112, 0.8083, 0.6664, 0.7515, 0.6799, 0.779, 0.6401, 0.8182, 0.6691, 0.9428, 0.6123, 0.8876, 0.6398, 0.874, 0.679, 0.9138, 0.8024, 0.8056, 0.8036, 0.8848, 0.7746, 0.875, 0.775, 0.8191, 0.7484, 0.9416, 0.6691, 0.9428, 0.679, 0.9138, 0.7348, 0.9142, 0.7456, 0.7504, 0.8024, 0.8056, 0.775, 0.8191, 0.7358, 0.7794, 0.8463, 0.7891, 0.8463, 0.9041, 0.8036, 0.8848, 0.8024, 0.8056, 0.7074, 0.8466, 0.6398, 0.874, 0.6401, 0.8182, 0.7649, 0.9855, 0.6498, 0.9855, 0.6691, 0.9428, 0.7484, 0.9416, 0.7074, 0.8466, 0.679, 0.9138, 0.6398, 0.874, 0.7074, 0.8466, 0.7348, 0.9142, 0.679, 0.9138, 0.5685, 0.9041, 0.5685, 0.7891, 0.6112, 0.8083, 0.6123, 0.8876, 0.7649, 0.7077, 0.8463, 0.7891, 0.8024, 0.8056, 0.7456, 0.7504, 0.7074, 0.8466, 0.7746, 0.875, 0.7348, 0.9142, 0.01973, 0.5457, 0.07573, 0.4897, 0.1153, 0.5853, 0.1549, 0.4897, 0.2109, 0.5457, 0.1153, 0.5853, 0.01973, 0.6249, 0.01973, 0.5457, 0.1153, 0.5853, 0.1549, 0.6809, 0.07573, 0.6809, 0.1153, 0.5853, 0.07573, 0.6809, 0.01973, 0.6249, 0.1153, 0.5853, 0.07573, 0.4897, 0.1549, 0.4897, 0.1153, 0.5853])
me_saltman_mesh.materials.append(mat_material_001)
me_saltman_mesh.use_remesh_fix_poles = True
me_saltman_mesh.use_remesh_preserve_attributes = False
me_saltman_mesh.update()
me_saltman_mesh.normals_split_custom_set([tuple(v) for v in zip(*[iter([0.0, -0.6269, -0.7791, 0.0, -0.6269, -0.7791, 0.0, -0.6269, -0.7791, 0.0, -0.6269, -0.7791, 1.273e-07, -0.7791, 0.6269, 3.819e-07, -0.7791, 0.6269, 0.0, -0.7791, 0.6269, 0.7767, -0.6257, -0.07213, 0.7767, -0.6257, -0.07213, 0.7767, -0.6257, -0.07213, 0.7767, -0.6257, -0.07213, 0.866, -0.3135, -0.3895, 0.866, -0.3135, -0.3895, 0.866, -0.3135, -0.3895, 0.866, -0.3135, -0.3895, 1.273e-07, -0.7791, 0.6269, 3.819e-07, -0.7791, 0.6269, 3.819e-07, -0.7791, 0.6269, 5.778e-07, -0.9068, -0.4215, 5.778e-07, -0.9068, -0.4215, 5.778e-07, -0.9068, -0.4215, 5.778e-07, -0.9068, -0.4215, -3.201e-07, 0.6269, 0.7791, -3.201e-07, 0.6269, 0.7791, -1.507e-07, 0.6269, 0.7791, -1.507e-07, 0.6269, 0.7791, 1.273e-07, -0.7791, 0.6269, 0.0, -0.7791, 0.6269, 3.819e-07, -0.7791, 0.6269, -0.7767, -0.6257, -0.07213, -0.7767, -0.6257, -0.07213, -0.7767, -0.6257, -0.07213, -0.7767, -0.6257, -0.07213, 0.866, 0.3135, 0.3895, 0.866, 0.3135, 0.3895, 0.866, 0.3135, 0.3895, 0.866, 0.3135, 0.3895, 1.273e-07, -0.7791, 0.6269, 0.0, -0.7791, 0.6269, 0.0, -0.7791, 0.6269, -0.7767, -0.06337, 0.6266, -0.7767, -0.06337, 0.6266, -0.7767, -0.06337, 0.6266, -0.7767, -0.06337, 0.6266, -0.866, 0.3135, 0.3895, -0.866, 0.3135, 0.3895, -0.866, 0.3135, 0.3895, -0.866, 0.3135, 0.3895, 1.273e-07, -0.7791, 0.6269, 0.0, -0.7791, 0.6269, 0.0, -0.7791, 0.6269, 0.0, 0.2178, 0.976, 0.0, 0.2178, 0.976, 0.0, 0.2178, 0.976, 0.0, 0.2178, 0.976, -0.866, -0.3135, -0.3895, -0.866, -0.3135, -0.3895, -0.866, -0.3135, -0.3895, -0.866, -0.3135, -0.3895, 1.273e-07, -0.7791, 0.6269, 0.0, -0.7791, 0.6269, 0.0, -0.7791, 0.6269, 0.7767, -0.06337, 0.6266, 0.7767, -0.06337, 0.6266, 0.7767, -0.06337, 0.6266, 0.7767, -0.06337, 0.6266, -6.83e-07, 0.3279, 0.9447, -6.83e-07, 0.3279, 0.9447, -6.83e-07, 0.3279, 0.9447, -6.83e-07, 0.3279, 0.9447, 0.805, -0.03929, 0.592, 0.805, -0.03929, 0.592, 0.805, -0.03929, 0.592, 0.805, -0.03929, 0.592, 0.8025, -0.592, -0.07438, 0.8025, -0.592, -0.07438, 0.8025, -0.592, -0.07438, 0.8025, -0.592, -0.07438, 0.0, -0.765, -0.644, 0.0, -0.765, -0.644, 0.0, -0.765, -0.644, 0.0, -0.765, -0.644, -0.8025, -0.592, -0.07438, -0.8025, -0.592, -0.07438, -0.8025, -0.592, -0.07438, -0.8025, -0.592, -0.07438, -0.805, -0.0393, 0.592, -0.805, -0.0393, 0.592, -0.805, -0.0393, 0.592, -0.805, -0.0393, 0.592, 0.895, 0.1952, 0.4011, 0.895, 0.1952, 0.4011, 0.895, 0.1952, 0.4011, 0.895, 0.1952, 0.4011, 0.8949, -0.3485, -0.2788, 0.8949, -0.3485, -0.2788, 0.8949, -0.3485, -0.2788, 0.8949, -0.3485, -0.2788, 0.0, -0.6578, -0.7532, 0.0, -0.6578, -0.7532, 0.0, -0.6578, -0.7532, 0.0, -0.6578, -0.7532, -0.8949, -0.3485, -0.2788, -0.8949, -0.3485, -0.2788, -0.8949, -0.3485, -0.2788, -0.8949, -0.3485, -0.2788, -0.895, 0.1952, 0.4011, -0.895, 0.1952, 0.4011, -0.895, 0.1952, 0.4011, -0.895, 0.1952, 0.4011, -2.98e-07, 0.5587, 0.8294, -2.98e-07, 0.5587, 0.8294, -2.98e-07, 0.5587, 0.8294, -2.98e-07, 0.5587, 0.8294, -0.7541, 0.6549, -0.04907, -0.7541, 0.6549, -0.04907, -0.7541, 0.6549, -0.04907, -0.7541, 0.6549, -0.04907, -7.903e-07, 0.9553, 0.2957, -7.903e-07, 0.9553, 0.2957, -7.903e-07, 0.9553, 0.2957, -7.903e-07, 0.9553, 0.2957, 0.7541, 0.6549, -0.04907, 0.7541, 0.6549, -0.04907, 0.7541, 0.6549, -0.04907, 0.7541, 0.6549, -0.04907, 0.7848, 0.1179, -0.6084, 0.7848, 0.1179, -0.6084, 0.7848, 0.1179, -0.6084, 0.7848, 0.1179, -0.6084, -1.753e-07, -0.3767, -0.9263, -1.753e-07, -0.3767, -0.9263, -1.753e-07, -0.3767, -0.9263, -1.753e-07, -0.3767, -0.9263, -0.7848, 0.1179, -0.6084, -0.7848, 0.1179, -0.6084, -0.7848, 0.1179, -0.6084, -0.7848, 0.1179, -0.6084, -5.662e-07, 0.7791, -0.6269, 0.0, 0.7791, -0.6269, -4.554e-07, 0.7791, -0.6269, -5.662e-07, 0.7791, -0.6269, -4.554e-07, 0.7791, -0.6269, -8.151e-07, 0.7791, -0.6269, -5.662e-07, 0.7791, -0.6269, -8.151e-07, 0.7791, -0.6269, -7.194e-07, 0.7791, -0.6269, -5.662e-07, 0.7791, -0.6269, -7.194e-07, 0.7791, -0.6269, -8.834e-07, 0.7791, -0.6269, -5.662e-07, 0.7791, -0.6269, -8.834e-07, 0.7791, -0.6269, -5.237e-07, 0.7791, -0.6269, -5.662e-07, 0.7791, -0.6269, -5.237e-07, 0.7791, -0.6269, 0.0, 0.7791, -0.6269, 0.866, 0.3135, 0.3895, 0.866, 0.3135, 0.3895, 0.866, 0.3135, 0.3895, 0.866, 0.3135, 0.3895, -2.448e-07, 0.6269, 0.7791, 0.0, 0.6269, 0.7791, 0.0, 0.6269, 0.7791, -2.448e-07, 0.6269, 0.7791, -0.866, 0.3135, 0.3895, -0.866, 0.3135, 0.3895, -0.866, 0.3135, 0.3895, -0.866, 0.3135, 0.3895, -0.866, -0.3135, -0.3895, -0.866, -0.3135, -0.3895, -0.866, -0.3135, -0.3895, -0.866, -0.3135, -0.3895, 0.0, -0.6269, -0.7791, 0.0, -0.6269, -0.7791, 0.0, -0.6269, -0.7791, 0.0, -0.6269, -0.7791, 0.866, -0.3135, -0.3895, 0.866, -0.3135, -0.3895, 0.866, -0.3135, -0.3895, 0.866, -0.3135, -0.3895, 0.866, -0.3135, -0.3895, 0.866, -0.3135, -0.3895, 0.866, -0.3135, -0.3895, 0.866, -0.3135, -0.3895, 0.0, -0.6269, -0.7791, 0.0, -0.6269, -0.7791, 0.0, -0.6269, -0.7791, 0.0, -0.6269, -0.7791, -0.866, -0.3135, -0.3895, -0.866, -0.3135, -0.3895, -0.866, -0.3135, -0.3895, -0.866, -0.3135, -0.3895, -0.866, 0.3135, 0.3895, -0.866, 0.3135, 0.3895, -0.866, 0.3135, 0.3895, -0.866, 0.3135, 0.3895, -3.201e-07, 0.6269, 0.7791, -2.448e-07, 0.6269, 0.7791, -2.448e-07, 0.6269, 0.7791, -3.201e-07, 0.6269, 0.7791, 0.866, 0.3135, 0.3895, 0.866, 0.3135, 0.3895, 0.866, 0.3135, 0.3895, 0.866, 0.3135, 0.3895, 0.866, 0.3135, 0.3895, 0.866, 0.3135, 0.3895, 0.866, 0.3135, 0.3895, 0.866, 0.3135, 0.3895, 0.0, 0.6269, 0.7791, 0.0, 0.6269, 0.7791, 0.0, 0.6269, 0.7791, 0.0, 0.6269, 0.7791, -0.866, 0.3135, 0.3895, -0.866, 0.3135, 0.3895, -0.866, 0.3135, 0.3895, -0.866, 0.3135, 0.3895, -0.866, -0.3135, -0.3895, -0.866, -0.3135, -0.3895, -0.866, -0.3135, -0.3895, -0.866, -0.3135, -0.3895, 0.0, -0.6269, -0.7791, 0.0, -0.6269, -0.7791, 0.0, -0.6269, -0.7791, 0.0, -0.6269, -0.7791, 0.866, -0.3135, -0.3895, 0.866, -0.3135, -0.3895, 0.866, -0.3135, -0.3895, 0.866, -0.3135, -0.3895, 0.0, -0.6269, 0.7791, 0.0, -0.6269, 0.7791, 0.0, -0.6269, 0.7791, 0.0, -0.6269, 0.7791, -5.661e-08, -0.7791, -0.6269, -1.698e-07, -0.7791, -0.6269, 0.0, -0.7791, -0.6269, -0.7767, -0.6257, 0.07213, -0.7767, -0.6257, 0.07213, -0.7767, -0.6257, 0.07213, -0.7767, -0.6257, 0.07213, -0.866, -0.3135, 0.3895, -0.866, -0.3135, 0.3895, -0.866, -0.3135, 0.3895, -0.866, -0.3135, 0.3895, -5.661e-08, -0.7791, -0.6269, -1.698e-07, -0.7791, -0.6269, -1.698e-07, -0.7791, -0.6269, 0.0, -0.9068, 0.4215, 0.0, -0.9068, 0.4215, 0.0, -0.9068, 0.4215, 0.0, -0.9068, 0.4215, 5.601e-07, 0.6269, -0.7791, 5.601e-07, 0.6269, -0.7791, 6.307e-07, 0.6269, -0.7791, 6.307e-07, 0.6269, -0.7791, -5.661e-08, -0.7791, -0.6269, 0.0, -0.7791, -0.6269, -1.698e-07, -0.7791, -0.6269, 0.7767, -0.6257, 0.07213, 0.7767, -0.6257, 0.07213, 0.7767, -0.6257, 0.07213, 0.7767, -0.6257, 0.07213, -0.866, 0.3135, -0.3895, -0.866, 0.3135, -0.3895, -0.866, 0.3135, -0.3895, -0.866, 0.3135, -0.3895, -5.661e-08, -0.7791, -0.6269, 0.0, -0.7791, -0.6269, 0.0, -0.7791, -0.6269, 0.7767, -0.06337, -0.6266, 0.7767, -0.06337, -0.6266, 0.7767, -0.06337, -0.6266, 0.7767, -0.06337, -0.6266, 0.866, 0.3135, -0.3895, 0.866, 0.3135, -0.3895, 0.866, 0.3135, -0.3895, 0.866, 0.3135, -0.3895, -5.661e-08, -0.7791, -0.6269, 0.0, -0.7791, -0.6269, 0.0, -0.7791, -0.6269, 0.0, 0.2178, -0.976, 0.0, 0.2178, -0.976, 0.0, 0.2178, -0.976, 0.0, 0.2178, -0.976, 0.866, -0.3135, 0.3895, 0.866, -0.3135, 0.3895, 0.866, -0.3135, 0.3895, 0.866, -0.3135, 0.3895, -5.661e-08, -0.7791, -0.6269, 0.0, -0.7791, -0.6269, 0.0, -0.7791, -0.6269, -0.7767, -0.06337, -0.6266, -0.7767, -0.06337, -0.6266, -0.7767, -0.06337, -0.6266, -0.7767, -0.06337, -0.6266, 3.449e-07, 0.3277, -0.9448, 3.449e-07, 0.3277, -0.9448, 3.449e-07, 0.3277, -0.9448, 3.449e-07, 0.3277, -0.9448, -0.8029, -0.03685, -0.595, -0.8029, -0.03685, -0.595, -0.8029, -0.03685, -0.595, -0.8029, -0.03685, -0.595, -0.8001, -0.5947, 0.07866, -0.8001, -0.5947, 0.07866, -0.8001, -0.5947, 0.07866, -0.8001, -0.5947, 0.07866, 0.0, -0.7654, 0.6435, 0.0, -0.7654, 0.6435, 0.0, -0.7654, 0.6435, 0.0, -0.7654, 0.6435, 0.8001, -0.5947, 0.07866, 0.8001, -0.5947, 0.07866, 0.8001, -0.5947, 0.07866, 0.8001, -0.5947, 0.07866, 0.8029, -0.03685, -0.595, 0.8029, -0.03685, -0.595, 0.8029, -0.03685, -0.595, 0.8029, -0.03685, -0.595, -0.8903, 0.1866, -0.4153, -0.8903, 0.1866, -0.4153, -0.8903, 0.1866, -0.4153, -0.8903, 0.1866, -0.4153, -0.8901, -0.3643, 0.2739, -0.8901, -0.3643, 0.2739, -0.8901, -0.3643, 0.2739, -0.8901, -0.3643, 0.2739, -2.228e-07, -0.6629, 0.7487, -2.228e-07, -0.6629, 0.7487, -2.228e-07, -0.6629, 0.7487, -2.228e-07, -0.6629, 0.7487, 0.8901, -0.3643, 0.2739, 0.8901, -0.3643, 0.2739, 0.8901, -0.3643, 0.2739, 0.8901, -0.3643, 0.2739, 0.8903, 0.1866, -0.4153, 0.8903, 0.1866, -0.4153, 0.8903, 0.1866, -0.4153, 0.8903, 0.1866, -0.4153, 0.0, 0.5476, -0.8367, 0.0, 0.5476, -0.8367, 0.0, 0.5476, -0.8367, 0.0, 0.5476, -0.8367, 0.7357, 0.6733, 0.07296, 0.7357, 0.6733, 0.07296, 0.7357, 0.6733, 0.07296, 0.7357, 0.6733, 0.07296, 0.0, 0.9611, -0.2762, 0.0, 0.9611, -0.2762, 0.0, 0.9611, -0.2762, 0.0, 0.9611, -0.2762, -0.7357, 0.6733, 0.07296, -0.7357, 0.6733, 0.07296, -0.7357, 0.6733, 0.07296, -0.7357, 0.6733, 0.07296, -0.7575, 0.1683, 0.6307, -0.7575, 0.1683, 0.6307, -0.7575, 0.1683, 0.6307, -0.7575, 0.1683, 0.6307, 3.67e-07, -0.3036, 0.9528, 3.67e-07, -0.3036, 0.9528, 3.67e-07, -0.3036, 0.9528, 3.67e-07, -0.3036, 0.9528, 0.7575, 0.1683, 0.6307, 0.7575, 0.1683, 0.6307, 0.7575, 0.1683, 0.6307, 0.7575, 0.1683, 0.6307, 1.971e-07, 0.7791, 0.6269, 0.0, 0.7791, 0.6269, 5.913e-07, 0.7791, 0.6269, 1.971e-07, 0.7791, 0.6269, 5.913e-07, 0.7791, 0.6269, 5.913e-07, 0.7791, 0.6269, 1.971e-07, 0.7791, 0.6269, 5.913e-07, 0.7791, 0.6269, 0.0, 0.7791, 0.6269, 1.971e-07, 0.7791, 0.6269, 0.0, 0.7791, 0.6269, 0.0, 0.7791, 0.6269, 1.971e-07, 0.7791, 0.6269, 0.0, 0.7791, 0.6269, 0.0, 0.7791, 0.6269, 1.971e-07, 0.7791, 0.6269, 0.0, 0.7791, 0.6269, 0.0, 0.7791, 0.6269, -0.866, 0.3135, -0.3895, -0.866, 0.3135, -0.3895, -0.866, 0.3135, -0.3895, -0.866, 0.3135, -0.3895, 2.448e-07, 0.6269, -0.7791, 0.0, 0.6269, -0.7791, 0.0, 0.6269, -0.7791, 2.448e-07, 0.6269, -0.7791, 0.866, 0.3135, -0.3895, 0.866, 0.3135, -0.3895, 0.866, 0.3135, -0.3895, 0.866, 0.3135, -0.3895, 0.866, -0.3135, 0.3895, 0.866, -0.3135, 0.3895, 0.866, -0.3135, 0.3895, 0.866, -0.3135, 0.3895, 0.0, -0.6269, 0.7791, 0.0, -0.6269, 0.7791, 0.0, -0.6269, 0.7791, 0.0, -0.6269, 0.7791, -0.866, -0.3135, 0.3895, -0.866, -0.3135, 0.3895, -0.866, -0.3135, 0.3895, -0.866, -0.3135, 0.3895, -0.866, -0.3135, 0.3895, -0.866, -0.3135, 0.3895, -0.866, -0.3135, 0.3895, -0.866, -0.3135, 0.3895, 0.0, -0.6269, 0.7791, 0.0, -0.6269, 0.7791, 0.0, -0.6269, 0.7791, 0.0, -0.6269, 0.7791, 0.866, -0.3135, 0.3895, 0.866, -0.3135, 0.3895, 0.866, -0.3135, 0.3895, 0.866, -0.3135, 0.3895, 0.866, 0.3135, -0.3895, 0.866, 0.3135, -0.3895, 0.866, 0.3135, -0.3895, 0.866, 0.3135, -0.3895, 5.601e-07, 0.6269, -0.7791, 2.448e-07, 0.6269, -0.7791, 2.448e-07, 0.6269, -0.7791, 5.601e-07, 0.6269, -0.7791, -0.866, 0.3135, -0.3895, -0.866, 0.3135, -0.3895, -0.866, 0.3135, -0.3895, -0.866, 0.3135, -0.3895, -0.866, 0.3135, -0.3895, -0.866, 0.3135, -0.3895, -0.866, 0.3135, -0.3895, -0.866, 0.3135, -0.3895, 0.0, 0.6269, -0.7791, 0.0, 0.6269, -0.7791, 0.0, 0.6269, -0.7791, 0.0, 0.6269, -0.7791, 0.866, 0.3135, -0.3895, 0.866, 0.3135, -0.3895, 0.866, 0.3135, -0.3895, 0.866, 0.3135, -0.3895, 0.866, -0.3135, 0.3895, 0.866, -0.3135, 0.3895, 0.866, -0.3135, 0.3895, 0.866, -0.3135, 0.3895, 0.0, -0.6269, 0.7791, 0.0, -0.6269, 0.7791, 0.0, -0.6269, 0.7791, 0.0, -0.6269, 0.7791, -0.866, -0.3135, 0.3895, -0.866, -0.3135, 0.3895, -0.866, -0.3135, 0.3895, -0.866, -0.3135, 0.3895, -2.975e-07, -1.0, -0.0002914, -2.975e-07, -1.0, -0.0002914, 0.0, -1.0, -0.0002261, 0.0, -1.0, -0.0002261, 1.484e-07, -0.0003717, 1.0, -2.567e-05, -0.000312, 1.0, -5.894e-05, -0.0003564, 1.0, 0.7767, -0.4486, 0.4421, 0.7767, -0.4486, 0.4421, 0.7767, -0.4486, 0.4421, 0.7767, -0.4486, 0.4421, 0.866, -0.5, -0.0001458, 0.866, -0.5, -0.0001458, 0.866, -0.5, -0.0001132, 0.866, -0.5, -0.0001132, 1.484e-07, -0.0003717, 1.0, 2.461e-05, -0.000312, 1.0, -2.567e-05, -0.000312, 1.0, 0.0, -0.8971, 0.4419, 0.0, -0.8971, 0.4419, 0.0, -0.8971, 0.4419, 0.0, -0.8971, 0.4419, 0.0, 1.0, 0.0002911, 0.0, 1.0, 0.0002911, 0.0, 1.0, 0.0002266, 0.0, 1.0, 0.0002266, 1.484e-07, -0.0003717, 1.0, 5.963e-05, -0.0003564, 1.0, 2.461e-05, -0.000312, 1.0, -0.7767, -0.4486, 0.4421, -0.7767, -0.4486, 0.4421, -0.7767, -0.4486, 0.4421, -0.7767, -0.4486, 0.4421, 0.866, 0.5, 0.0001456, 0.866, 0.5, 0.0001456, 0.866, 0.5, 0.0001129, 0.866, 0.5, 0.0001129, 1.484e-07, -0.0003717, 1.0, 3.68e-05, -0.0004199, 1.0, 5.963e-05, -0.0003564, 1.0, -0.7767, 0.4483, 0.4424, -0.7767, 0.4483, 0.4424, -0.7767, 0.4483, 0.4424, -0.7767, 0.4483, 0.4424, -0.866, 0.5, 0.0001457, -0.866, 0.5, 0.0001457, -0.866, 0.5, 0.0001129, -0.866, 0.5, 0.0001129, 1.484e-07, -0.0003717, 1.0, -3.59e-05, -0.0004199, 1.0, 3.68e-05, -0.0004199, 1.0, 0.0, 0.8967, 0.4425, 0.0, 0.8967, 0.4425, 0.0, 0.8967, 0.4425, 0.0, 0.8967, 0.4425, -0.866, -0.5, -0.0001456, -0.866, -0.5, -0.0001456, -0.866, -0.5, -0.0001127, -0.866, -0.5, -0.0001127, 1.484e-07, -0.0003717, 1.0, -5.894e-05, -0.0003564, 1.0, -3.59e-05, -0.0004199, 1.0, 0.7767, 0.4483, 0.4424, 0.7767, 0.4483, 0.4424, 0.7767, 0.4483, 0.4424, 0.7767, 0.4483, 0.4424, 4.149e-07, 0.8544, 0.5196, 4.149e-07, 0.8544, 0.5196, 4.149e-07, 0.8544, 0.5196, 4.149e-07, 0.8544, 0.5196, 0.5724, 0.3914, 0.7205, 0.5724, 0.3914, 0.7205, 0.5724, 0.3914, 0.7205, 0.5724, 0.3914, 0.7205, 0.566, -0.3772, 0.7331, 0.566, -0.3772, 0.7331, 0.566, -0.3772, 0.7331, 0.566, -0.3772, 0.7331, 0.0, -0.9476, 0.3193, 0.0, -0.9476, 0.3193, 0.0, -0.9476, 0.3193, 0.0, -0.9476, 0.3193, -0.8649, -0.4335, 0.2531, -0.8649, -0.4335, 0.2531, -0.8649, -0.4335, 0.2531, -0.8649, -0.4335, 0.2531, -0.865, 0.436, 0.2484, -0.865, 0.436, 0.2484, -0.865, 0.436, 0.2484, -0.865, 0.436, 0.2484, 0.8153, 0.579, 0.0003124, 0.8153, 0.579, 0.0003124, 0.8153, 0.579, 0.0003124, 0.8153, 0.579, 0.0003124, 0.8, -0.6, -0.000325, 0.8, -0.6, -0.000325, 0.8, -0.6, -0.000325, 0.8, -0.6, -0.000325, -4.759e-05, -1.0, -0.0005203, -3.951e-05, -1.0, -0.0004892, -5.294e-05, -1.0, -0.0005408, -5.294e-05, -1.0, -0.0005408, -0.9163, -0.4005, -0.000216, -0.9163, -0.4005, -0.000216, -0.9163, -0.4005, -0.0002163, -0.9163, -0.4005, -0.0002163, -0.9165, 0.3999, 0.0002169, -0.9165, 0.3999, 0.0002169, -0.9165, 0.3999, 0.0002168, -0.9165, 0.3999, 0.0002168, 4.169e-05, 1.0, 0.0004876, 5.028e-05, 1.0, 0.0005202, 5.551e-05, 1.0, 0.00054, 5.551e-05, 1.0, 0.00054, -0.7237, 0.3508, -0.5943, -0.7237, 0.3508, -0.5943, -0.7237, 0.3508, -0.5943, -0.7237, 0.3508, -0.5943, -0.06545, 0.4677, -0.8814, -0.06545, 0.4677, -0.8814, -0.06545, 0.4677, -0.8814, -0.06545, 0.4677, -0.8814, -0.0178, -0.02879, -0.9994, -0.0178, -0.02879, -0.9994, -0.0178, -0.02879, -0.9994, -0.0178, -0.02879, -0.9994, -0.02027, 0.03523, -0.9992, -0.02027, 0.03523, -0.9992, -0.02027, 0.03523, -0.9992, -0.02027, 0.03523, -0.9992, -0.04399, -0.7882, -0.6139, -0.04399, -0.7882, -0.6139, -0.04399, -0.7882, -0.6139, -0.04399, -0.7882, -0.6139, -0.7252, -0.3526, -0.5914, -0.7252, -0.3526, -0.5914, -0.7252, -0.3526, -0.5914, -0.7252, -0.3526, -0.5914, -1.033e-06, 0.0002364, -1.0, -2.053e-06, 0.0002357, -1.0, -1.025e-06, 0.0002375, -1.0, -1.033e-06, 0.0002364, -1.0, -1.025e-06, 0.0002375, -1.0, 0.0, 0.0002381, -1.0, -1.033e-06, 0.0002364, -1.0, 0.0, 0.0002381, -1.0, 0.0, 0.0002369, -1.0, -1.033e-06, 0.0002364, -1.0, 0.0, 0.0002369, -1.0, -1.257e-06, 0.0002352, -1.0, -1.033e-06, 0.0002364, -1.0, -1.257e-06, 0.0002352, -1.0, -2.179e-06, 0.0002346, -1.0, -1.033e-06, 0.0002364, -1.0, -2.179e-06, 0.0002346, -1.0, -2.053e-06, 0.0002357, -1.0, 0.866, 0.5, 0.0001785, 0.866, 0.5, 0.0001789, 0.866, 0.5, 0.0001789, 0.866, 0.5, 0.0001785, 0.0, 1.0, 0.0003569, 0.0, 1.0, 0.000358, 0.0, 1.0, 0.000358, 0.0, 1.0, 0.0003569, -0.866, 0.5, 0.0001787, -0.866, 0.5, 0.0001787, -0.866, 0.5, 0.0001787, -0.866, 0.5, 0.0001787, -0.866, -0.5, -0.0001785, -0.866, -0.5, -0.0001786, -0.866, -0.5, -0.0001786, -0.866, -0.5, -0.0001785, -8.654e-07, -1.0, -0.0003571, -8.925e-07, -1.0, -0.0003574, -8.925e-07, -1.0, -0.0003574, -8.654e-07, -1.0, -0.0003571, 0.866, -0.5, -0.0001786, 0.866, -0.5, -0.0001787, 0.866, -0.5, -0.0001787, 0.866, -0.5, -0.0001786, 0.866, -0.5, -0.0001458, 0.866, -0.5, -0.0001786, 0.866, -0.5, -0.0001786, 0.866, -0.5, -0.0001458, -2.975e-07, -1.0, -0.0002914, -8.654e-07, -1.0, -0.0003571, -8.654e-07, -1.0, -0.0003571, -2.975e-07, -1.0, -0.0002914, -0.866, -0.5, -0.0001456, -0.866, -0.5, -0.0001785, -0.866, -0.5, -0.0001785, -0.866, -0.5, -0.0001456, -0.866, 0.5, 0.0001457, -0.866, 0.5, 0.0001787, -0.866, 0.5, 0.0001787, -0.866, 0.5, 0.0001457, 0.0, 1.0, 0.0002911, 0.0, 1.0, 0.0003569, 0.0, 1.0, 0.0003569, 0.0, 1.0, 0.0002911, 0.866, 0.5, 0.0001456, 0.866, 0.5, 0.0001785, 0.866, 0.5, 0.0001785, 0.866, 0.5, 0.0001456, 0.866, 0.5, 0.0001789, 0.866, 0.5, 0.000179, 0.866, 0.5, 0.000179, 0.866, 0.5, 0.0001789, 0.0, 1.0, 0.000358, 0.0, 1.0, 0.000358, 0.0, 1.0, 0.000358, 0.0, 1.0, 0.000358, -0.866, 0.5, 0.0001787, -0.866, 0.5, 0.0001786, -0.866, 0.5, 0.0001786, -0.866, 0.5, 0.0001787, -0.866, -0.5, -0.0001786, -0.866, -0.5, -0.0001786, -0.866, -0.5, -0.0001786, -0.866, -0.5, -0.0001786, -8.925e-07, -1.0, -0.0003574, -6.492e-07, -1.0, -0.0003573, -6.492e-07, -1.0, -0.0003573, -8.925e-07, -1.0, -0.0003574, 0.866, -0.5, -0.0001787, 0.866, -0.5, -0.0001786, 0.866, -0.5, -0.0001786, 0.866, -0.5, -0.0001787, 2.956e-05, 1.0, 0.0004416, 2.956e-05, 1.0, 0.0004416, 5.028e-05, 1.0, 0.0005202, 4.169e-05, 1.0, 0.0004876, -0.9165, 0.3999, 0.000217, -0.9165, 0.3999, 0.000217, -0.9165, 0.3999, 0.0002169, -0.9165, 0.3999, 0.0002169, -0.9163, -0.4005, -0.0002158, -0.9163, -0.4005, -0.0002158, -0.9163, -0.4005, -0.000216, -0.9163, -0.4005, -0.000216, -2.766e-05, -1.0, -0.0004436, -2.766e-05, -1.0, -0.0004436, -3.951e-05, -1.0, -0.0004892, -4.759e-05, -1.0, -0.0005203, 0.477, -0.3629, 0.8005, 0.477, -0.3629, 0.8005, 0.477, -0.3629, 0.8005, 0.477, -0.3629, 0.8005, 0.4684, 0.3649, 0.8047, 0.4684, 0.3649, 0.8047, 0.4684, 0.3649, 0.8047, 0.4684, 0.3649, 0.8047, -2.434e-07, 1.0, -0.0002913, 0.0, 1.0, -0.0002261, 0.0, 1.0, -0.0002261, -2.434e-07, 1.0, -0.0002913, 1.316e-07, 0.0003776, 1.0, -6.975e-05, 0.0003555, 1.0, -2.891e-05, 0.0003041, 1.0, 0.7767, 0.4486, 0.4421, 0.7767, 0.4486, 0.4421, 0.7767, 0.4486, 0.4421, 0.7767, 0.4486, 0.4421, 0.866, 0.5, -0.0001457, 0.866, 0.5, -0.0001133, 0.866, 0.5, -0.0001133, 0.866, 0.5, -0.0001457, 1.316e-07, 0.0003776, 1.0, -2.891e-05, 0.0003041, 1.0, 2.901e-05, 0.0003041, 1.0, 1.134e-07, 0.8971, 0.4419, 1.134e-07, 0.8971, 0.4419, 1.134e-07, 0.8971, 0.4419, 1.134e-07, 0.8971, 0.4419, -5.411e-08, -1.0, 0.0002912, -1.082e-07, -1.0, 0.0002261, -1.082e-07, -1.0, 0.0002261, -5.411e-08, -1.0, 0.0002912, 1.316e-07, 0.0003776, 1.0, 2.901e-05, 0.0003041, 1.0, 7.054e-05, 0.0003555, 1.0, -0.7767, 0.4486, 0.4421, -0.7767, 0.4486, 0.4421, -0.7767, 0.4486, 0.4421, -0.7767, 0.4486, 0.4421, 0.866, -0.5, 0.0001455, 0.866, -0.5, 0.000113, 0.866, -0.5, 0.000113, 0.866, -0.5, 0.0001455, 1.316e-07, 0.0003776, 1.0, 7.054e-05, 0.0003555, 1.0, 4.493e-05, 0.0004342, 1.0, -0.7767, -0.4483, 0.4424, -0.7767, -0.4483, 0.4424, -0.7767, -0.4483, 0.4424, -0.7767, -0.4483, 0.4424, -0.866, -0.5, 0.0001455, -0.866, -0.5, 0.0001129, -0.866, -0.5, 0.0001129, -0.866, -0.5, 0.0001455, 1.316e-07, 0.0003776, 1.0, 4.493e-05, 0.0004342, 1.0, -4.493e-05, 0.0004342, 1.0, 0.0, -0.8967, 0.4425, 0.0, -0.8967, 0.4425, 0.0, -0.8967, 0.4425, 0.0, -0.8967, 0.4425, -0.866, 0.5, -0.0001456, -0.866, 0.5, -0.0001126, -0.866, 0.5, -0.0001126, -0.866, 0.5, -0.0001456, 1.316e-07, 0.0003776, 1.0, -4.493e-05, 0.0004342, 1.0, -6.975e-05, 0.0003555, 1.0, 0.7767, -0.4483, 0.4424, 0.7767, -0.4483, 0.4424, 0.7767, -0.4483, 0.4424, 0.7767, -0.4483, 0.4424, 4.26e-07, -0.8544, 0.5196, 4.26e-07, -0.8544, 0.5196, 4.26e-07, -0.8544, 0.5196, 4.26e-07, -0.8544, 0.5196, 0.5724, -0.3914, 0.7205, 0.5724, -0.3914, 0.7205, 0.5724, -0.3914, 0.7205, 0.5724, -0.3914, 0.7205, 0.566, 0.3772, 0.7331, 0.566, 0.3772, 0.7331, 0.566, 0.3772, 0.7331, 0.566, 0.3772, 0.7331, 2.317e-08, 0.9476, 0.3193, 2.317e-08, 0.9476, 0.3193, 2.317e-08, 0.9476, 0.3193, 2.317e-08, 0.9476, 0.3193, -0.8649, 0.4335, 0.2531, -0.8649, 0.4335, 0.2531, -0.8649, 0.4335, 0.2531, -0.8649, 0.4335, 0.2531, -0.865, -0.436, 0.2484, -0.865, -0.436, 0.2484, -0.865, -0.436, 0.2484, -0.865, -0.436, 0.2484, 0.8153, -0.579, 0.0003121, 0.8153, -0.579, 0.0003121, 0.8153, -0.579, 0.0003121, 0.8153, -0.579, 0.0003121, 0.8, 0.6, -0.0003249, 0.8, 0.6, -0.0003249, 0.8, 0.6, -0.0003249, 0.8, 0.6, -0.0003249, -4.755e-05, 1.0, -0.0005203, -5.29e-05, 1.0, -0.0005409, -5.29e-05, 1.0, -0.0005409, -3.946e-05, 1.0, -0.0004892, -0.9163, 0.4005, -0.0002161, -0.9163, 0.4005, -0.0002165, -0.9163, 0.4005, -0.0002165, -0.9163, 0.4005, -0.0002161, -0.9165, -0.3999, 0.000217, -0.9165, -0.3999, 0.0002172, -0.9165, -0.3999, 0.0002172, -0.9165, -0.3999, 0.000217, 4.169e-05, -1.0, 0.0004879, 5.551e-05, -1.0, 0.0005408, 5.551e-05, -1.0, 0.0005408, 5.028e-05, -1.0, 0.0005208, -0.7237, -0.3508, -0.5943, -0.7237, -0.3508, -0.5943, -0.7237, -0.3508, -0.5943, -0.7237, -0.3508, -0.5943, -0.06545, -0.4677, -0.8814, -0.06545, -0.4677, -0.8814, -0.06545, -0.4677, -0.8814, -0.06545, -0.4677, -0.8814, -0.0178, 0.02879, -0.9994, -0.0178, 0.02879, -0.9994, -0.0178, 0.02879, -0.9994, -0.0178, 0.02879, -0.9994, -0.02027, -0.03523, -0.9992, -0.02027, -0.03523, -0.9992, -0.02027, -0.03523, -0.9992, -0.02027, -0.03523, -0.9992, -0.04399, 0.7882, -0.6139, -0.04399, 0.7882, -0.6139, -0.04399, 0.7882, -0.6139, -0.04399, 0.7882, -0.6139, -0.7252, 0.3526, -0.5914, -0.7252, 0.3526, -0.5914, -0.7252, 0.3526, -0.5914, -0.7252, 0.3526, -0.5914, -1.032e-06, -0.0002364, -1.0, -1.028e-06, -0.0002375, -1.0, -2.056e-06, -0.0002357, -1.0, -1.032e-06, -0.0002364, -1.0, 0.0, -0.0002381, -1.0, -1.028e-06, -0.0002375, -1.0, -1.032e-06, -0.0002364, -1.0, 0.0, -0.0002369, -1.0, 0.0, -0.0002381, -1.0, -1.032e-06, -0.0002364, -1.0, -1.251e-06, -0.0002352, -1.0, 0.0, -0.0002369, -1.0, -1.032e-06, -0.0002364, -1.0, -2.174e-06, -0.0002346, -1.0, -1.251e-06, -0.0002352, -1.0, -1.032e-06, -0.0002364, -1.0, -2.056e-06, -0.0002357, -1.0, -2.174e-06, -0.0002346, -1.0, 0.866, -0.5, 0.0001784, 0.866, -0.5, 0.0001784, 0.866, -0.5, 0.0001789, 0.866, -0.5, 0.0001789, 0.0, -1.0, 0.0003568, 0.0, -1.0, 0.0003568, 0.0, -1.0, 0.0003578, 0.0, -1.0, 0.0003578, -0.866, -0.5, 0.0001786, -0.866, -0.5, 0.0001786, -0.866, -0.5, 0.0001789, -0.866, -0.5, 0.0001789, -0.866, 0.5, -0.0001786, -0.866, 0.5, -0.0001786, -0.866, 0.5, -0.0001786, -0.866, 0.5, -0.0001786, -6.761e-07, 1.0, -0.0003571, -6.761e-07, 1.0, -0.0003571, -5.95e-07, 1.0, -0.0003574, -5.95e-07, 1.0, -0.0003574, 0.866, 0.5, -0.0001785, 0.866, 0.5, -0.0001785, 0.866, 0.5, -0.0001788, 0.866, 0.5, -0.0001788, 0.866, 0.5, -0.0001457, 0.866, 0.5, -0.0001457, 0.866, 0.5, -0.0001785, 0.866, 0.5, -0.0001785, -2.434e-07, 1.0, -0.0002913, -2.434e-07, 1.0, -0.0002913, -6.761e-07, 1.0, -0.0003571, -6.761e-07, 1.0, -0.0003571, -0.866, 0.5, -0.0001456, -0.866, 0.5, -0.0001456, -0.866, 0.5, -0.0001786, -0.866, 0.5, -0.0001786, -0.866, -0.5, 0.0001455, -0.866, -0.5, 0.0001455, -0.866, -0.5, 0.0001786, -0.866, -0.5, 0.0001786, -5.411e-08, -1.0, 0.0002912, -5.411e-08, -1.0, 0.0002912, 0.0, -1.0, 0.0003568, 0.0, -1.0, 0.0003568, 0.866, -0.5, 0.0001455, 0.866, -0.5, 0.0001455, 0.866, -0.5, 0.0001784, 0.866, -0.5, 0.0001784, 0.866, -0.5, 0.0001789, 0.866, -0.5, 0.0001789, 0.866, -0.5, 0.000179, 0.866, -0.5, 0.000179, 0.0, -1.0, 0.0003578, 0.0, -1.0, 0.0003578, 0.0, -1.0, 0.0003582, 0.0, -1.0, 0.0003582, -0.866, -0.5, 0.0001789, -0.866, -0.5, 0.0001789, -0.866, -0.5, 0.0001789, -0.866, -0.5, 0.0001789, -0.866, 0.5, -0.0001786, -0.866, 0.5, -0.0001786, -0.866, 0.5, -0.0001787, -0.866, 0.5, -0.0001787, -5.95e-07, 1.0, -0.0003574, -5.95e-07, 1.0, -0.0003574, -3.245e-07, 1.0, -0.0003572, -3.245e-07, 1.0, -0.0003572, 0.866, 0.5, -0.0001788, 0.866, 0.5, -0.0001788, 0.866, 0.5, -0.0001788, 0.866, 0.5, -0.0001788, 2.956e-05, -1.0, 0.0004416, 4.169e-05, -1.0, 0.0004879, 5.028e-05, -1.0, 0.0005208, 2.956e-05, -1.0, 0.0004416, -0.9165, -0.3999, 0.0002168, -0.9165, -0.3999, 0.000217, -0.9165, -0.3999, 0.000217, -0.9165, -0.3999, 0.0002168, -0.9163, 0.4005, -0.0002157, -0.9163, 0.4005, -0.0002161, -0.9163, 0.4005, -0.0002161, -0.9163, 0.4005, -0.0002157, -2.76e-05, 1.0, -0.0004435, -4.755e-05, 1.0, -0.0005203, -3.946e-05, 1.0, -0.0004892, -2.76e-05, 1.0, -0.0004435, 0.477, 0.3629, 0.8005, 0.477, 0.3629, 0.8005, 0.477, 0.3629, 0.8005, 0.477, 0.3629, 0.8005, 0.4684, -0.3649, 0.8047, 0.4684, -0.3649, 0.8047, 0.4684, -0.3649, 0.8047, 0.4684, -0.3649, 0.8047, 0.9239, -0.3827, 0.0, 0.9239, -0.3827, 0.0, 0.9239, -0.3827, 0.0, 0.9239, -0.3827, 0.0, 0.3827, -0.9239, 0.0, 0.3827, -0.9239, 0.0, 0.3827, -0.9239, 0.0, 0.3827, -0.9239, 0.0, -0.3827, -0.9239, 0.0, -0.3827, -0.9239, 0.0, -0.3827, -0.9239, 0.0, -0.3827, -0.9239, 0.0, -0.9239, -0.3827, 0.0, -0.9239, -0.3827, 0.0, -0.9239, -0.3827, 0.0, -0.9239, -0.3827, 0.0, -0.9239, 0.3827, 0.0, -0.9239, 0.3827, 0.0, -0.9239, 0.3827, 0.0, -0.9239, 0.3827, 0.0, -0.3827, 0.9239, 0.0, -0.3827, 0.9239, 0.0, -0.3827, 0.9239, 0.0, -0.3827, 0.9239, 0.0, 2.262e-14, 4.523e-15, 1.0, -5.529e-07, 2.308e-07, 1.0, -6.319e-07, 3.016e-14, 1.0, 0.3827, 0.9239, 0.0, 0.3827, 0.9239, 0.0, 0.3827, 0.9239, 0.0, 0.3827, 0.9239, 0.0, 0.9239, 0.3827, 0.0, 0.9239, 0.3827, 0.0, 0.9239, 0.3827, 0.0, 0.9239, 0.3827, 0.0, -2.216e-07, -1.574e-07, -1.0, -2.216e-07, 9.047e-15, -1.0, -2.77e-08, 2.262e-15, -1.0, -4.825e-14, -2.225e-07, -1.0, -2.216e-07, -1.574e-07, -1.0, -2.77e-08, 2.262e-15, -1.0, 2.262e-14, 4.523e-15, 1.0, -6.319e-07, 3.016e-14, 1.0, -2.369e-07, -2.308e-07, 1.0, -1.709e-07, 0.0, -1.0, 5.79e-14, 0.0, -1.0, -7.238e-14, 0.0, -1.0, -1.709e-07, 0.0, -1.0, 5.79e-14, 0.0, -1.0, 3.417e-07, 0.0, -1.0, 3.417e-07, 0.0, -1.0, -7.238e-14, 0.0, -1.0, -3.417e-07, 0.0, -1.0, 1.709e-07, 0.0, -1.0, 1.709e-07, 0.0, -1.0, -3.417e-07, 0.0, -1.0, 2.262e-14, 4.523e-15, 1.0, -2.369e-07, -2.308e-07, 1.0, 6.031e-15, -3.264e-07, 1.0, 2.262e-14, 4.523e-15, 1.0, 6.031e-15, -3.264e-07, 1.0, -7.898e-08, -2.308e-07, 1.0, 3.417e-07, 0.0, -1.0, 2.895e-14, 0.0, -1.0, 2.413e-14, 0.0, -1.0, 3.417e-07, 0.0, -1.0, 0.3827, -0.9239, 0.0, 0.3827, -0.9239, 0.0, 0.3827, -0.9239, 0.0, 0.3827, -0.9239, 0.0, -0.9239, 0.3827, 0.0, -0.9239, 0.3827, 0.0, -0.9239, 0.3827, 0.0, -0.9239, 0.3827, 0.0, 0.9239, 0.3827, 0.0, 0.9239, 0.3827, 0.0, 0.9239, 0.3827, 0.0, 0.9239, 0.3827, 0.0, 0.9239, -0.3827, 0.0, 0.9239, -0.3827, 0.0, 0.9239, -0.3827, 0.0, 0.9239, -0.3827, 0.0, -0.3827, -0.9239, 0.0, -0.3827, -0.9239, 0.0, -0.3827, -0.9239, 0.0, -0.3827, -0.9239, 0.0, -0.3827, 0.9239, 0.0, -0.3827, 0.9239, 0.0, -0.3827, 0.9239, 0.0, -0.3827, 0.9239, 0.0, -0.9239, -0.3827, 0.0, -0.9239, -0.3827, 0.0, -0.9239, -0.3827, 0.0, -0.9239, -0.3827, 0.0, 0.3827, 0.9239, 0.0, 0.3827, 0.9239, 0.0, 0.3827, 0.9239, 0.0, 0.3827, 0.9239, 0.0, 0.0, 0.0, -1.0, 3.417e-07, 0.0, -1.0, 3.417e-07, 0.0, -1.0, 0.0, 0.0, -1.0, 2.262e-14, 4.523e-15, 1.0, 7.238e-14, 3.264e-07, 1.0, -5.529e-07, 2.308e-07, 1.0, 2.895e-14, 0.0, -1.0, -3.417e-07, 0.0, -1.0, -3.417e-07, 0.0, -1.0, 2.413e-14, 0.0, -1.0, 2.262e-14, 4.523e-15, 1.0, 8.688e-07, 2.308e-07, 1.0, 7.238e-14, 3.264e-07, 1.0, 2.262e-14, 4.523e-15, 1.0, 6.319e-07, -6.032e-15, 1.0, 8.688e-07, 2.308e-07, 1.0, 1.709e-07, 0.0, -1.0, -1.709e-07, 0.0, -1.0, -1.709e-07, 0.0, -1.0, 1.709e-07, 0.0, -1.0, 3.417e-07, 0.0, -1.0, 0.0, 0.0, -1.0, 0.0, 0.0, -1.0, 3.417e-07, 0.0, -1.0, 2.262e-14, 4.523e-15, 1.0, -7.898e-08, -2.308e-07, 1.0, 6.319e-07, -6.032e-15, 1.0, 1.108e-07, 1.574e-07, -1.0, 1.842e-07, 3.016e-15, -1.0, -2.77e-08, 2.262e-15, -1.0, 1.469e-07, -1.574e-07, -1.0, -4.825e-14, -2.225e-07, -1.0, -2.77e-08, 2.262e-15, -1.0, -7.343e-08, 2.225e-07, -1.0, 1.108e-07, 1.574e-07, -1.0, -2.77e-08, 2.262e-15, -1.0, -2.216e-07, 9.047e-15, -1.0, -1.469e-07, 1.574e-07, -1.0, -2.77e-08, 2.262e-15, -1.0, -1.469e-07, 1.574e-07, -1.0, -7.343e-08, 2.225e-07, -1.0, -2.77e-08, 2.262e-15, -1.0, 1.842e-07, 3.016e-15, -1.0, 1.469e-07, -1.574e-07, -1.0, -2.77e-08, 2.262e-15, -1.0])] * 3)])
arm_saltman = bpy.data.armatures.new('SaltMan')  # bones are not reproduced

# ---- objects
ob_salt_man = bpy.data.objects.new('Salt Man', me_saltman_mesh)
ob_armature = bpy.data.objects.new('Armature', arm_saltman)

# ---- transforms, parenting, visibility, modifiers, constraints
ob_salt_man.parent = ob_armature
ob_salt_man.location = (0.0, 0.0, 0.0)
ob_salt_man.rotation_euler = (0.0, -0.0, -1.571)
ob_salt_man.color = (0.8, 0.8, 0.8, 1.0)
ob_salt_man.lineart.crease_threshold = 0.0
_vg = ob_salt_man.vertex_groups.new(name='Root')
_vg.add([236, 237, 238, 239, 240, 241, 242, 243, 244, 245, 246, 247, 248, 249, 250, 251, 252, 253, 254, 255, 256, 257, 258, 259, 260, 261, 262, 263, 264, 265, 266, 267, 268, 269], 1.0, 'REPLACE')
_vg = ob_salt_man.vertex_groups.new(name='Leg.L')
for _i, _w in zip([112, 113, 114, 115, 116, 117, 118, 119, 120, 121, 122, 123, 124, 125, 126, 127, 128, 129, 130, 131, 132, 133, 134, 135, 136, 156, 157, 158, 159, 160, 161, 162, 163, 164, 165, 166, 167], [1.0, 0.5, 0.5, 1.0, 1.0, 1.0, 1.0, 1.0, 1.0, 1.0, 0.5, 1.0, 1.0, 1.0, 1.0, 0.5, 1.0, 1.0, 1.0, 0.5, 1.0, 1.0, 0.5, 1.0, 1.0, 1.0, 1.0, 1.0, 1.0, 1.0, 1.0, 1.0, 1.0, 1.0, 1.0, 1.0, 1.0]): _vg.add([_i], _w, 'REPLACE')
_vg = ob_salt_man.vertex_groups.new(name='Foot.L')
for _i, _w in zip([113, 114, 122, 127, 131, 134, 137, 138, 139, 140, 141, 142, 143, 144, 145, 146, 147, 148, 149, 150, 151, 152, 153, 154, 155, 168, 169, 170, 171, 172, 173], [0.5, 0.5, 0.5, 0.5, 0.5, 0.5, 1.0, 1.0, 1.0, 1.0, 1.0, 1.0, 1.0, 1.0, 1.0, 1.0, 1.0, 1.0, 1.0, 1.0, 1.0, 1.0, 1.0, 1.0, 1.0, 1.0, 1.0, 1.0, 1.0, 1.0, 1.0]): _vg.add([_i], _w, 'REPLACE')
_vg = ob_salt_man.vertex_groups.new(name='Arm.L')
for _i, _w in zip([1, 2, 3, 4, 5, 6, 7, 8, 9, 10, 11, 12, 13, 14, 16, 17, 18, 19, 20, 38, 39, 40, 41, 42, 43, 44, 45, 46, 47, 48, 49, 50, 51, 52, 53, 54, 55], [1.0, 1.0, 1.0, 1.0, 1.0, 1.0, 1.0, 1.0, 1.0, 1.0, 1.0, 1.0, 1.0, 0.5, 0.5, 0.5, 0.5, 0.5, 0.5, 1.0, 1.0, 1.0, 1.0, 1.0, 1.0, 1.0, 1.0, 1.0, 1.0, 1.0, 1.0, 1.0, 1.0, 1.0, 1.0, 1.0, 1.0]): _vg.add([_i], _w, 'REPLACE')
_vg = ob_salt_man.vertex_groups.new(name='Hand.L')
for _i, _w in zip([0, 14, 15, 16, 17, 18, 19, 20, 21, 22, 23, 24, 25, 26, 27, 28, 29, 30, 31, 32, 33, 34, 35, 36, 37], [1.0, 0.5, 1.0, 0.5, 0.5, 0.5, 0.5, 0.5, 1.0, 1.0, 1.0, 1.0, 1.0, 1.0, 1.0, 1.0, 1.0, 1.0, 1.0, 1.0, 1.0, 1.0, 1.0, 1.0, 1.0]): _vg.add([_i], _w, 'REPLACE')
_vg = ob_salt_man.vertex_groups.new(name='Leg.R')
for _i, _w in zip([174, 175, 176, 177, 178, 179, 180, 181, 182, 183, 184, 185, 186, 187, 188, 189, 190, 191, 192, 193, 194, 195, 196, 197, 198, 224, 225, 226, 227, 228, 229, 230, 231, 232, 233, 234, 235], [1.0, 0.5, 0.5, 1.0, 1.0, 1.0, 1.0, 1.0, 1.0, 1.0, 0.5, 1.0, 1.0, 1.0, 1.0, 0.5, 1.0, 1.0, 1.0, 0.5, 1.0, 1.0, 0.5, 1.0, 1.0, 1.0, 1.0, 1.0, 1.0, 1.0, 1.0, 1.0, 1.0, 1.0, 1.0, 1.0, 1.0]): _vg.add([_i], _w, 'REPLACE')
_vg = ob_salt_man.vertex_groups.new(name='Foot.R')
for _i, _w in zip([175, 176, 184, 189, 193, 196, 199, 200, 201, 202, 203, 204, 205, 206, 207, 208, 209, 210, 211, 212, 213, 214, 215, 216, 217, 218, 219, 220, 221, 222, 223], [0.5, 0.5, 0.5, 0.5, 0.5, 0.5, 1.0, 1.0, 1.0, 1.0, 1.0, 1.0, 1.0, 1.0, 1.0, 1.0, 1.0, 1.0, 1.0, 1.0, 1.0, 1.0, 1.0, 1.0, 1.0, 1.0, 1.0, 1.0, 1.0, 1.0, 1.0]): _vg.add([_i], _w, 'REPLACE')
_vg = ob_salt_man.vertex_groups.new(name='Arm.R')
for _i, _w in zip([57, 58, 59, 60, 61, 62, 63, 64, 65, 66, 67, 68, 69, 70, 72, 73, 74, 75, 76, 94, 95, 96, 97, 98, 99, 100, 101, 102, 103, 104, 105, 106, 107, 108, 109, 110, 111], [1.0, 1.0, 1.0, 1.0, 1.0, 1.0, 1.0, 1.0, 1.0, 1.0, 1.0, 1.0, 1.0, 0.5, 0.5, 0.5, 0.5, 0.5, 0.5, 1.0, 1.0, 1.0, 1.0, 1.0, 1.0, 1.0, 1.0, 1.0, 1.0, 1.0, 1.0, 1.0, 1.0, 1.0, 1.0, 1.0, 1.0]): _vg.add([_i], _w, 'REPLACE')
_vg = ob_salt_man.vertex_groups.new(name='Hand.R')
for _i, _w in zip([56, 70, 71, 72, 73, 74, 75, 76, 77, 78, 79, 80, 81, 82, 83, 84, 85, 86, 87, 88, 89, 90, 91, 92, 93], [1.0, 0.5, 1.0, 0.5, 0.5, 0.5, 0.5, 0.5, 1.0, 1.0, 1.0, 1.0, 1.0, 1.0, 1.0, 1.0, 1.0, 1.0, 1.0, 1.0, 1.0, 1.0, 1.0, 1.0, 1.0]): _vg.add([_i], _w, 'REPLACE')
_m = ob_salt_man.modifiers.new('Armature', 'ARMATURE')
_m.object = ob_armature
ob_armature.location = (0.0, 0.0, 0.0)
ob_armature.show_in_front = True
ob_armature.lineart.crease_threshold = 0.0

# ---- collection membership
col_collection.objects.link(ob_salt_man)
col_collection.objects.link(ob_armature)

# ---- scene / render settings (as saved in the file)
scene.frame_start = 1; scene.frame_end = 26; scene.frame_set(1)
scene.render.engine = 'BLENDER_EEVEE_NEXT'
scene.cycles.use_denoising = False
scene.cycles.samples = 128
scene.cycles.sampling_pattern = 'TABULATED_SOBOL'
scene.cycles.use_adaptive_sampling = False
scene.cycles.use_light_tree = False
scene.view_settings.view_transform = 'Filmic'
bpy.context.view_layer.update()

# ---- added for rendering (the .blend has no active camera and no usable light): camera, sun
cam_auto = bpy.data.cameras.new('AutoCamera')
cam_auto.lens = 50.0
cam_auto.sensor_width = 36.0
cam_auto.clip_end = 1000.0
ob_auto_camera = bpy.data.objects.new('AutoCamera', cam_auto)
scene.collection.objects.link(ob_auto_camera)
ob_auto_camera.location = (1.39318, -1.6669, 1.62074)
ob_auto_camera.rotation_euler = (1.09748, -7.21219e-08, 0.694738)
scene.camera = ob_auto_camera
light_auto_sun = bpy.data.lights.new('AutoSun', 'SUN')
light_auto_sun.energy = 3.0
light_auto_sun.angle = 0.0523599
ob_auto_sun = bpy.data.objects.new('AutoSun', light_auto_sun)
scene.collection.objects.link(ob_auto_sun)
ob_auto_sun.rotation_euler = (0.872665, 0.174533, 0.523599)
bpy.context.view_layer.update()

